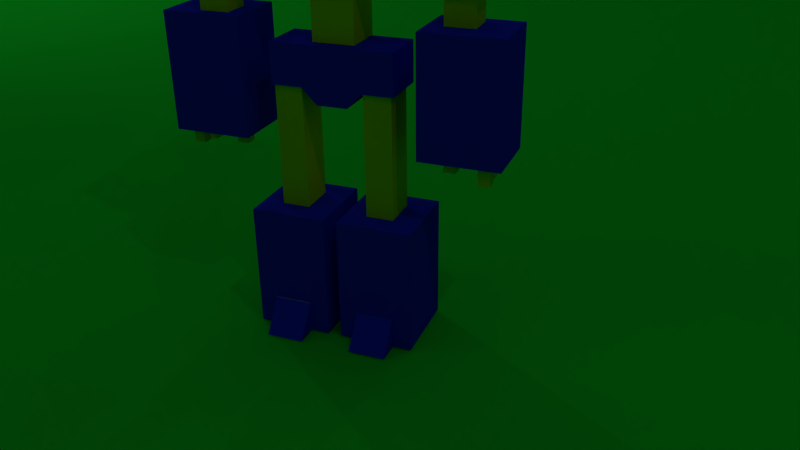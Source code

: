 # Source: final.blend  (saved by Blender 2.74.0; exported with 4.5.12 LTS)
import bpy
from mathutils import Matrix  # noqa: F401  (used for matrix-valued properties, if any)

bpy.ops.wm.read_factory_settings(use_empty=True)
scene = bpy.context.scene
scene.name = 'Scene'

# ---- collections
col_collection_1 = bpy.data.collections.new('Collection 1'); scene.collection.children.link(col_collection_1)

# ---- materials (node trees are filled in below, after node groups)
mat_material_007 = bpy.data.materials.new('Material.007')
mat_material_007.alpha_threshold = 0.0
mat_material_007.use_transparent_shadow = False
mat_material_007.diffuse_color = (0.2327, 0.8, 0.8, 1.0)
mat_material_007.roughness = 0.5
mat_material_006 = bpy.data.materials.new('Material.006')
mat_material_006.alpha_threshold = 0.0
mat_material_006.use_transparent_shadow = False
mat_material_006.roughness = 0.5
mat_material_006.specular_intensity = 0.0
mat_material_013 = bpy.data.materials.new('Material.013')
mat_material_013.alpha_threshold = 0.0
mat_material_013.use_transparent_shadow = False
mat_material_013.diffuse_color = (0.8, 0.004627, 0.01467, 1.0)
mat_material_013.roughness = 0.5
mat_material_012 = bpy.data.materials.new('Material.012')
mat_material_012.alpha_threshold = 0.0
mat_material_012.use_transparent_shadow = False
mat_material_012.diffuse_color = (0.011, 0.8, 0.03838, 1.0)
mat_material_012.roughness = 0.5
mat_material_001 = bpy.data.materials.new('Material.001')
mat_material_001.alpha_threshold = 0.0
mat_material_001.use_transparent_shadow = False
mat_material_001.diffuse_color = (0.2957, 0.01885, 0.02233, 1.0)
mat_material_001.roughness = 0.5
mat_material_002 = bpy.data.materials.new('Material.002')
mat_material_002.alpha_threshold = 0.0
mat_material_002.use_transparent_shadow = False
mat_material_002.diffuse_color = (0.06661, 0.2787, 0.8, 1.0)
mat_material_002.roughness = 0.5
mat_material_003 = bpy.data.materials.new('Material.003')
mat_material_003.alpha_threshold = 0.0
mat_material_003.use_transparent_shadow = False
mat_material_003.diffuse_color = (0.01109, 0.001307, 0.001728, 1.0)
mat_material_003.roughness = 0.5
mat_material_004 = bpy.data.materials.new('Material.004')
mat_material_004.alpha_threshold = 0.0
mat_material_004.use_transparent_shadow = False
mat_material_004.diffuse_color = (0.02977, 0.03978, 0.8, 1.0)
mat_material_004.roughness = 0.5
mat_material = bpy.data.materials.new('Material')
mat_material.alpha_threshold = 0.0
mat_material.use_transparent_shadow = False
mat_material.roughness = 0.5
mat_material.line_color = (0.0, 0.0, 0.0, 1.0)
mat_material_025 = bpy.data.materials.new('Material.025')
mat_material_025.alpha_threshold = 0.0
mat_material_025.use_transparent_shadow = False
mat_material_025.diffuse_color = (0.003095, 0.003095, 0.003095, 1.0)
mat_material_025.roughness = 0.5
mat_material_005 = bpy.data.materials.new('Material.005')
mat_material_005.alpha_threshold = 0.0
mat_material_005.use_transparent_shadow = False
mat_material_005.diffuse_color = (0.02079, 0.03047, 0.9258, 1.0)
mat_material_005.roughness = 0.5
mat_material_008 = bpy.data.materials.new('Material.008')
mat_material_008.alpha_threshold = 0.0
mat_material_008.use_transparent_shadow = False
mat_material_008.diffuse_color = (0.8852, 0.8, 0.0003848, 1.0)
mat_material_008.roughness = 0.5
mat_material_021 = bpy.data.materials.new('Material.021')
mat_material_021.alpha_threshold = 0.0
mat_material_021.use_transparent_shadow = False
mat_material_021.diffuse_color = (0.9258, 0.9258, 0.9258, 1.0)
mat_material_021.roughness = 0.5

# ---- material node trees

# ---- world
world_world = bpy.data.worlds.new('World'); scene.world = world_world
world_world.color = (0.05088, 0.05088, 0.05088)
world_world.use_sun_shadow = False
world_world.sun_shadow_jitter_overblur = 0.0
world_world.cycles.sampling_method = 'MANUAL'
world_world.cycles.sample_map_resolution = 256

# ---- cameras
cam_camera = bpy.data.cameras.new('Camera')
cam_camera.clip_end = 100.0
cam_camera.lens = 35.0
cam_camera.sensor_width = 32.0
cam_camera.sensor_height = 18.0
cam_camera.ortho_scale = 7.314
cam_camera.dof.focus_distance = 0.0
cam_camera.dof.aperture_fstop = 128.0

# ---- lights
light_point_003 = bpy.data.lights.new('Point.003', 'POINT')
light_point_003.transmission_factor = 0.0
light_point_003.energy = 100.0
light_point_003.shadow_buffer_clip_start = 0.5
light_point_003.shadow_soft_size = 0.1
light_point_003.shadow_maximum_resolution = 0.006
light_point_003.use_absolute_resolution = True
light_point_003.cycles.use_multiple_importance_sampling = False
light_point_002 = bpy.data.lights.new('Point.002', 'POINT')
light_point_002.transmission_factor = 0.0
light_point_002.energy = 100.0
light_point_002.shadow_buffer_clip_start = 0.5
light_point_002.shadow_soft_size = 0.1
light_point_002.shadow_maximum_resolution = 0.006
light_point_002.use_absolute_resolution = True
light_point_002.cycles.use_multiple_importance_sampling = False
light_point_001 = bpy.data.lights.new('Point.001', 'POINT')
light_point_001.transmission_factor = 0.0
light_point_001.energy = 100.0
light_point_001.shadow_buffer_clip_start = 0.5
light_point_001.shadow_soft_size = 0.1
light_point_001.shadow_maximum_resolution = 0.006
light_point_001.use_absolute_resolution = True
light_point_001.cycles.use_multiple_importance_sampling = False
light_point = bpy.data.lights.new('Point', 'POINT')
light_point.transmission_factor = 0.0
light_point.energy = 100.0
light_point.shadow_buffer_clip_start = 0.5
light_point.shadow_soft_size = 0.1
light_point.shadow_maximum_resolution = 0.006
light_point.use_absolute_resolution = True
light_point.cycles.use_multiple_importance_sampling = False
light_hemi = bpy.data.lights.new('Hemi', 'SUN')
light_hemi.transmission_factor = 0.0
light_hemi.angle = 0.1993
light_hemi.energy = 0.1
light_hemi.shadow_buffer_clip_start = 0.5
light_hemi.shadow_soft_size = 0.1
light_hemi.shadow_cascade_max_distance = 1000.0
light_hemi.cycles.use_multiple_importance_sampling = False
light_lamp = bpy.data.lights.new('Lamp', 'POINT')
light_lamp.transmission_factor = 0.0
light_lamp.cutoff_distance = 30.0
light_lamp.energy = 100.0
light_lamp.shadow_buffer_clip_start = 1.001
light_lamp.shadow_soft_size = 0.1
light_lamp.shadow_maximum_resolution = 0.006
light_lamp.use_absolute_resolution = True
light_lamp.cycles.use_multiple_importance_sampling = False

# ---- meshes
me_plane_005 = bpy.data.meshes.new('Plane.005')
me_plane_005.from_pydata([(-1.0, -1.0, 0.0), (1.0, -1.0, 0.0), (-1.0, 1.0, 0.0), (1.0, 1.0, 0.0)], [], [(0, 1, 3, 2)])
me_plane_005.materials.append(mat_material_007)
me_plane_005.use_remesh_preserve_volume = False
me_plane_005.use_remesh_preserve_attributes = False
me_plane_005.use_mirror_vertex_groups = False
me_plane_005.update()
me_plane_004 = bpy.data.meshes.new('Plane.004')
me_plane_004.from_pydata([(-1.0, -1.0, 0.0), (1.0, -1.0, 0.0), (-1.0, 1.0, 0.0), (1.0, 1.0, 0.0)], [], [(0, 1, 3, 2)])
me_plane_004.materials.append(mat_material_007)
me_plane_004.use_remesh_preserve_volume = False
me_plane_004.use_remesh_preserve_attributes = False
me_plane_004.use_mirror_vertex_groups = False
me_plane_004.update()
me_plane_003 = bpy.data.meshes.new('Plane.003')
me_plane_003.from_pydata([(-1.0, -1.0, 0.0), (1.0, -1.0, 0.0), (-1.0, 1.0, 0.0), (1.0, 1.0, 0.0)], [], [(0, 1, 3, 2)])
me_plane_003.materials.append(mat_material_007)
me_plane_003.use_remesh_preserve_volume = False
me_plane_003.use_remesh_preserve_attributes = False
me_plane_003.use_mirror_vertex_groups = False
me_plane_003.update()
me_plane_002 = bpy.data.meshes.new('Plane.002')
me_plane_002.from_pydata([(-1.0, -1.0, 0.0), (1.0, -1.0, 0.0), (-1.0, 1.0, 0.0), (1.0, 1.0, 0.0)], [], [(0, 1, 3, 2)])
me_plane_002.materials.append(mat_material_007)
me_plane_002.use_remesh_preserve_volume = False
me_plane_002.use_remesh_preserve_attributes = False
me_plane_002.use_mirror_vertex_groups = False
me_plane_002.update()
me_plane_001 = bpy.data.meshes.new('Plane.001')
me_plane_001.from_pydata([(-1.0, -1.0, 0.0), (1.0, -1.0, 0.0), (-1.0, 1.0, 0.0), (1.0, 1.0, 0.0)], [], [(0, 1, 3, 2)])
me_plane_001.materials.append(mat_material_007)
me_plane_001.use_remesh_preserve_volume = False
me_plane_001.use_remesh_preserve_attributes = False
me_plane_001.use_mirror_vertex_groups = False
me_plane_001.update()
me_cube = bpy.data.meshes.new('Cube')
me_cube.from_pydata([(14.23, 4.047, 6.781), (14.23, 4.047, 2.25), (14.23, -7.176, 6.781), (14.23, -7.176, 2.25), (14.23, -7.176, 6.781), (14.23, 4.047, 6.781), (14.23, 4.047, 2.25), (14.23, -7.176, 2.25), (14.23, -7.166, 6.771), (14.23, 4.037, 6.771), (14.23, 4.037, 2.26), (14.23, -7.166, 2.26)], [], [(9, 10, 11, 8), (0, 2, 4, 5), (1, 0, 5, 6), (3, 1, 6, 7), (2, 3, 7, 4), (9, 8, 2, 0), (10, 9, 0, 1), (11, 10, 1, 3), (8, 11, 3, 2)])
_uv = me_cube.uv_layers.new(name='UVMap')
_uv.uv.foreach_set('vector', [-0.005349, 0.9886, -0.005348, 0.01144, 1.005, 0.01144, 1.005, 0.9886, -0.006251, 0.9907, 1.006, 0.9907, 1.006, 0.9907, -0.006251, 0.9907, -0.006251, 0.009276, -0.006251, 0.009276, -0.006251, 0.009276, -0.006251, 0.009276, 1.006, 0.009276, -0.006251, 0.009276, -0.006251, 0.009276, 1.006, 0.009276, 1.006, 0.9907, 1.006, 0.9907, 1.006, 0.9907, 1.006, 0.9907, -0.005349, 0.9886, 1.005, 0.9886, 1.006, 0.9907, -0.006251, 0.9907, -0.005348, 0.01144, -0.005349, 0.9886, -0.006251, 0.9907, -0.006251, 0.009276, 1.005, 0.01144, -0.005348, 0.01144, -0.006251, 0.009276, 1.006, 0.009276, 1.005, 0.9886, 1.005, 0.01144, 1.006, 0.009276, 1.006, 0.9907])
me_cube.materials.append(mat_material_006)
me_cube.use_remesh_preserve_volume = False
me_cube.use_remesh_preserve_attributes = False
me_cube.use_mirror_vertex_groups = False
me_cube.update()
me_cube_002 = bpy.data.meshes.new('Cube.002')
me_cube_002.from_pydata([(-1.0, -1.0, -1.0), (-1.0, -1.0, 1.0), (-1.0, 1.0, -1.0), (-1.0, 1.0, 1.0), (1.0, -1.0, -1.0), (1.0, -1.0, 1.0), (1.0, 1.0, -1.0), (1.0, 1.0, 1.0)], [], [(1, 3, 2, 0), (3, 7, 6, 2), (7, 5, 4, 6), (5, 1, 0, 4), (0, 2, 6, 4), (5, 7, 3, 1)])
me_cube_002.use_remesh_preserve_volume = False
me_cube_002.use_remesh_preserve_attributes = False
me_cube_002.use_mirror_vertex_groups = False
me_cube_002.update()
me_cube_001 = bpy.data.meshes.new('Cube.001')
me_cube_001.from_pydata([(-1.0, -1.0, -1.0), (-1.0, -1.0, 1.0), (-1.0, 1.0, -1.0), (-1.0, 1.0, 1.0), (1.0, -1.0, -1.0), (1.0, -1.0, 1.0), (1.0, 1.0, -1.0), (1.0, 1.0, 1.0)], [], [(1, 3, 2, 0), (3, 7, 6, 2), (7, 5, 4, 6), (5, 1, 0, 4), (0, 2, 6, 4), (5, 7, 3, 1)])
me_cube_001.use_remesh_preserve_volume = False
me_cube_001.use_remesh_preserve_attributes = False
me_cube_001.use_mirror_vertex_groups = False
me_cube_001.update()
me_icosphere = bpy.data.meshes.new('Icosphere')
me_icosphere.from_pydata([(0.0, 0.0, -1.0), (0.7236, -0.5257, -0.4472), (-0.2764, -0.8506, -0.4472), (-0.8944, 0.0, -0.4472), (-0.2764, 0.8506, -0.4472), (0.6968, 0.599, -0.6214), (0.1153, -1.108, 0.8886), (-0.7236, -0.5257, 0.4472), (-0.3451, 0.3964, 0.6584), (0.07537, 1.047, 0.6892), (1.008, -0.1971, 0.3898), (-0.08382, 0.001107, 1.176), (-0.1625, -0.5, -0.8507), (0.4253, -0.309, -0.8507), (0.02571, -0.6497, -1.195), (0.8506, 0.0, -0.5257), (0.4253, 0.309, -0.8507), (-0.5257, 0.0, -0.8507), (-0.6882, -0.5, -0.5257), (-0.1625, 0.5, -0.8507), (-0.4675, 0.5853, -1.06), (0.2629, 0.809, -0.5257), (0.9511, -0.309, 0.0), (0.9726, 0.4116, -0.5214), (0.0, -1.0, 0.0), (0.9943, -0.6743, -0.2143), (-0.9511, -0.309, 0.0), (-0.5878, -0.809, 0.0), (-0.5878, 0.809, 0.0), (-1.148, -0.025, 0.869), (0.5878, 0.809, 0.0), (-0.05094, 1.024, -0.3671), (0.6882, -0.5, 0.5257), (-0.2629, -0.809, 0.5257), (-0.8506, 0.0, 0.5257), (-0.2629, 0.809, 0.5257), (0.6882, 0.5, 0.5257), (0.1625, -0.5, 0.8507), (0.4648, 0.3262, 1.047), (-0.4253, -0.309, 0.8507), (-0.4253, 0.309, 0.8507), (0.1625, 0.5, 0.8507)], [], [(0, 13, 12), (1, 13, 15), (0, 12, 17), (0, 17, 19), (0, 19, 16), (1, 15, 22), (2, 14, 24), (3, 18, 26), (4, 20, 28), (5, 21, 30), (1, 22, 25), (2, 24, 27), (3, 26, 29), (4, 28, 31), (5, 30, 23), (6, 32, 37), (7, 33, 39), (8, 34, 40), (9, 35, 41), (10, 36, 38), (38, 41, 11), (38, 36, 41), (36, 9, 41), (41, 40, 11), (41, 35, 40), (35, 8, 40), (40, 39, 11), (40, 34, 39), (34, 7, 39), (39, 37, 11), (39, 33, 37), (33, 6, 37), (37, 38, 11), (37, 32, 38), (32, 10, 38), (23, 36, 10), (23, 30, 36), (30, 9, 36), (31, 35, 9), (31, 28, 35), (28, 8, 35), (29, 34, 8), (29, 26, 34), (26, 7, 34), (27, 33, 7), (27, 24, 33), (24, 6, 33), (25, 32, 6), (25, 22, 32), (22, 10, 32), (30, 31, 9), (30, 21, 31), (21, 4, 31), (28, 29, 8), (28, 20, 29), (20, 3, 29), (26, 27, 7), (26, 18, 27), (18, 2, 27), (24, 25, 6), (24, 14, 25), (14, 1, 25), (22, 23, 10), (22, 15, 23), (15, 5, 23), (16, 21, 5), (16, 19, 21), (19, 4, 21), (19, 20, 4), (19, 17, 20), (17, 3, 20), (17, 18, 3), (17, 12, 18), (12, 2, 18), (15, 16, 5), (15, 13, 16), (13, 0, 16), (12, 14, 2), (12, 13, 14), (13, 1, 14)])
me_icosphere.materials.append(mat_material_013)
me_icosphere.use_remesh_preserve_volume = False
me_icosphere.use_remesh_preserve_attributes = False
me_icosphere.use_mirror_vertex_groups = False
me_icosphere.update()
me_plane = bpy.data.meshes.new('Plane')
me_plane.from_pydata([(-1.0, -1.0, 0.0), (1.0, -1.0, 0.0), (-1.0, 1.0, 0.0), (1.0, 1.0, 0.0)], [], [(0, 1, 3, 2)])
me_plane.materials.append(mat_material_012)
me_plane.use_remesh_preserve_volume = False
me_plane.use_remesh_preserve_attributes = False
me_plane.use_mirror_vertex_groups = False
me_plane.update()
me_sphere = bpy.data.meshes.new('Sphere')
me_sphere.from_pydata([(-0.2706, -0.2706, 0.9239), (-0.5, -0.5, 0.7071), (-0.6145, -0.5893, 0.3862), (-0.6704, -0.6395, -0.00938), (-0.6533, -0.6533, -0.3827), (-0.5, -0.5, -0.7071), (-0.2706, -0.2706, -0.9239), (-0.3827, 2.102e-08, 0.9239), (-0.7071, 4.938e-08, 0.7071), (-0.9239, 3.853e-08, 0.3827), (-1.0, 7.498e-08, 0.0), (-0.9239, 3.853e-08, -0.3827), (-0.7071, 4.938e-08, -0.7071), (-0.3827, 2.102e-08, -0.9239), (-0.2706, 0.2706, 0.9239), (-0.5, 0.5, 0.7071), (-0.6533, 0.6533, 0.3827), (-0.7071, 0.7071, 0.0), (-0.6533, 0.6533, -0.3827), (-0.5, 0.5, -0.7071), (-0.2706, 0.2706, -0.9239), (-0.3783, 0.04876, -1.684), (-0.3783, 0.04876, -1.33), (-0.432, -0.7254, -1.684), (-0.432, -0.7254, -1.496), (-1.045, 0.04876, -1.684), (-1.045, 0.04876, -1.33), (-0.8972, -0.6241, -1.684), (-0.8972, -0.6241, -1.496), (-0.4788, 0.3639, -1.684), (-0.4788, 0.3639, -1.33), (-0.9441, 0.3639, -1.33), (-0.9441, 0.3639, -1.684), (-1.247, 0.336, -0.09076), (-1.061, 0.3397, 0.289), (-1.22, -0.2518, -0.2098), (-0.9642, -0.2467, 0.3524), (-1.513, 0.5831, 0.02842), (-1.327, 0.5868, 0.4082), (-1.645, -0.2538, -0.01659), (-1.389, -0.2487, 0.5456), (-0.9642, -1.027, 0.3524), (-1.22, -1.032, -0.2098), (-1.389, -1.029, 0.5456), (-1.645, -1.034, -0.01659), (-1.378, -1.188, 0.1418), (-1.378, -1.001, 0.1394), (-1.397, -1.188, 0.14), (-1.397, -1.001, 0.1376), (-1.414, -1.188, 0.1347), (-1.414, -1.001, 0.1323), (-1.43, -1.188, 0.1261), (-1.43, -1.001, 0.1236), (-1.445, -1.188, 0.1144), (-1.445, -1.001, 0.112), (-1.456, -1.189, 0.1002), (-1.456, -1.001, 0.09777), (-1.465, -1.189, 0.08401), (-1.465, -1.001, 0.08157), (-1.47, -1.189, 0.06644), (-1.47, -1.002, 0.06399), (-1.472, -1.189, 0.04816), (-1.472, -1.002, 0.04572), (-1.47, -1.19, 0.02988), (-1.47, -1.002, 0.02744), (-1.465, -1.19, 0.0123), (-1.465, -1.002, 0.009863), (-1.456, -1.19, -0.003893), (-1.456, -1.003, -0.006335), (-1.445, -1.19, -0.01809), (-1.445, -1.003, -0.02053), (-1.43, -1.19, -0.02974), (-1.43, -1.003, -0.03218), (-1.414, -1.19, -0.0384), (-1.414, -1.003, -0.04084), (-1.397, -1.191, -0.04373), (-1.397, -1.003, -0.04617), (-1.378, -1.191, -0.04553), (-1.378, -1.003, -0.04797), (-1.36, -1.191, -0.04373), (-1.36, -1.003, -0.04617), (-1.343, -1.19, -0.0384), (-1.343, -1.003, -0.04084), (-1.326, -1.19, -0.02974), (-1.326, -1.003, -0.03218), (-1.312, -1.19, -0.01809), (-1.312, -1.003, -0.02053), (-1.3, -1.19, -0.003893), (-1.3, -1.003, -0.006335), (-1.292, -1.19, 0.0123), (-1.292, -1.002, 0.009863), (-1.287, -1.19, 0.02988), (-1.287, -1.002, 0.02744), (-1.285, -1.189, 0.04816), (-1.285, -1.002, 0.04572), (-1.287, -1.189, 0.06644), (-1.287, -1.002, 0.06399), (-1.292, -1.189, 0.08401), (-1.292, -1.001, 0.08157), (-1.3, -1.189, 0.1002), (-1.3, -1.001, 0.09777), (-1.312, -1.188, 0.1144), (-1.312, -1.001, 0.112), (-1.326, -1.188, 0.1261), (-1.326, -1.001, 0.1236), (-1.343, -1.188, 0.1347), (-1.343, -1.001, 0.1323), (-1.36, -1.188, 0.14), (-1.36, -1.001, 0.1376), (-1.231, -1.192, 0.436), (-1.231, -1.025, 0.4415), (-1.247, -1.192, 0.4344), (-1.247, -1.025, 0.4399), (-1.263, -1.191, 0.4296), (-1.263, -1.025, 0.4351), (-1.277, -1.191, 0.4219), (-1.277, -1.025, 0.4274), (-1.29, -1.191, 0.4116), (-1.29, -1.024, 0.4171), (-1.3, -1.19, 0.399), (-1.3, -1.024, 0.4044), (-1.308, -1.19, 0.3846), (-1.308, -1.023, 0.3901), (-1.312, -1.189, 0.3689), (-1.312, -1.023, 0.3744), (-1.314, -1.189, 0.3527), (-1.314, -1.022, 0.3582), (-1.312, -1.188, 0.3365), (-1.312, -1.022, 0.3419), (-1.308, -1.188, 0.3208), (-1.308, -1.021, 0.3263), (-1.3, -1.187, 0.3064), (-1.3, -1.021, 0.3119), (-1.29, -1.187, 0.2938), (-1.29, -1.02, 0.2993), (-1.277, -1.187, 0.2835), (-1.277, -1.02, 0.289), (-1.263, -1.186, 0.2758), (-1.263, -1.02, 0.2813), (-1.247, -1.186, 0.271), (-1.247, -1.02, 0.2765), (-1.231, -1.186, 0.2694), (-1.231, -1.02, 0.2749), (-1.215, -1.186, 0.271), (-1.215, -1.02, 0.2765), (-1.199, -1.186, 0.2758), (-1.199, -1.02, 0.2813), (-1.184, -1.187, 0.2835), (-1.184, -1.02, 0.289), (-1.172, -1.187, 0.2938), (-1.172, -1.02, 0.2993), (-1.161, -1.187, 0.3064), (-1.161, -1.021, 0.3119), (-1.154, -1.188, 0.3208), (-1.154, -1.021, 0.3263), (-1.149, -1.188, 0.3365), (-1.149, -1.022, 0.3419), (-1.147, -1.189, 0.3527), (-1.147, -1.022, 0.3582), (-1.149, -1.189, 0.3689), (-1.149, -1.023, 0.3744), (-1.154, -1.19, 0.3846), (-1.154, -1.023, 0.3901), (-1.161, -1.19, 0.399), (-1.161, -1.024, 0.4044), (-1.172, -1.191, 0.4116), (-1.172, -1.024, 0.4171), (-1.184, -1.191, 0.4219), (-1.184, -1.025, 0.4274), (-1.199, -1.191, 0.4296), (-1.199, -1.025, 0.4351), (-1.215, -1.192, 0.4344), (-1.215, -1.025, 0.4399), (-0.963, -0.5024, -1.448), (-0.3783, -0.5024, -1.448), (-0.1353, -0.3266, -0.9239), (-0.25, -0.6036, -0.7071), (-0.3266, -0.7886, -0.3827), (-0.3361, -0.8429, -0.03564), (-0.3042, -0.768, 0.411), (-0.25, -0.6036, 0.7071), (-0.1353, -0.3266, 0.9239), (-0.6885, -0.5933, 0.1913), (-0.9619, 5.676e-08, 0.1913), (-0.6802, 0.6802, 0.1913), (-0.3783, -0.5024, -1.684), (-0.963, -0.5024, -1.684), (-0.6776, -0.3003, 0.2804), (-0.6967, -0.3273, 0.07628), (-0.3768, -0.5288, -0.02847), (-0.2641, -0.4968, 0.4102), (-0.5699, -0.3152, 0.4583), (-0.4573, -0.3939, 0.2311), (-0.4881, -0.4023, 0.1395), (-0.272, -0.5333, 0.08749), (-0.2219, -0.5247, 0.2717), (-0.4254, -0.3998, 0.3211), (-0.2337, -0.529, 0.1772), (-0.6141, -0.6343, -1.305), (-0.5788, -0.8941, -1.684), (-0.6135, 0.1925, -1.138), (-0.708, 0.04876, -1.684), (-0.6146, 0.5075, -1.138), (-0.7091, 0.3639, -1.684), (-0.708, -0.5024, -1.684), (-0.6135, -0.4113, -1.257), (-1.378, -1.189, 0.09637), (-1.388, -1.189, 0.09545), (-1.397, -1.189, 0.0927), (-1.405, -1.189, 0.08825), (-1.413, -1.189, 0.08225), (-1.418, -1.189, 0.07494), (-1.423, -1.189, 0.06661), (-1.426, -1.189, 0.05756), (-1.427, -1.189, 0.04816), (-1.426, -1.189, 0.03875), (-1.423, -1.19, 0.02971), (-1.418, -1.19, 0.02137), (-1.413, -1.19, 0.01407), (-1.405, -1.19, 0.008071), (-1.397, -1.19, 0.003615), (-1.388, -1.19, 0.0008715), (-1.378, -1.19, -5.489e-05), (-1.369, -1.19, 0.0008715), (-1.36, -1.19, 0.003615), (-1.352, -1.19, 0.008071), (-1.344, -1.19, 0.01407), (-1.338, -1.19, 0.02137), (-1.334, -1.19, 0.02971), (-1.331, -1.189, 0.03875), (-1.33, -1.189, 0.04816), (-1.331, -1.189, 0.05756), (-1.334, -1.189, 0.06661), (-1.338, -1.189, 0.07494), (-1.344, -1.189, 0.08225), (-1.352, -1.189, 0.08825), (-1.36, -1.189, 0.0927), (-1.369, -1.189, 0.09545), (-1.378, -1.079, 0.09637), (-1.388, -1.079, 0.09545), (-1.397, -1.079, 0.0927), (-1.405, -1.079, 0.08825), (-1.413, -1.079, 0.08225), (-1.418, -1.079, 0.07494), (-1.423, -1.079, 0.06661), (-1.426, -1.079, 0.05756), (-1.427, -1.079, 0.04816), (-1.426, -1.079, 0.03875), (-1.423, -1.08, 0.02971), (-1.418, -1.08, 0.02137), (-1.413, -1.08, 0.01407), (-1.405, -1.08, 0.008071), (-1.397, -1.08, 0.003615), (-1.388, -1.08, 0.0008715), (-1.378, -1.08, -5.489e-05), (-1.369, -1.08, 0.0008715), (-1.36, -1.08, 0.003615), (-1.352, -1.08, 0.008071), (-1.344, -1.08, 0.01407), (-1.338, -1.08, 0.02137), (-1.334, -1.08, 0.02971), (-1.331, -1.079, 0.03875), (-1.33, -1.079, 0.04816), (-1.331, -1.079, 0.05756), (-1.334, -1.079, 0.06661), (-1.338, -1.079, 0.07494), (-1.344, -1.079, 0.08225), (-1.352, -1.079, 0.08825), (-1.36, -1.079, 0.0927), (-1.369, -1.079, 0.09545), (-1.231, -1.191, 0.4055), (-1.241, -1.191, 0.4045), (-1.251, -1.19, 0.4015), (-1.26, -1.19, 0.3966), (-1.268, -1.19, 0.39), (-1.275, -1.19, 0.382), (-1.28, -1.19, 0.3729), (-1.283, -1.189, 0.363), (-1.284, -1.189, 0.3527), (-1.283, -1.189, 0.3424), (-1.28, -1.188, 0.3325), (-1.275, -1.188, 0.3234), (-1.268, -1.188, 0.3154), (-1.26, -1.187, 0.3088), (-1.251, -1.187, 0.3039), (-1.241, -1.187, 0.3009), (-1.231, -1.187, 0.2999), (-1.22, -1.187, 0.3009), (-1.211, -1.187, 0.3039), (-1.201, -1.187, 0.3088), (-1.193, -1.188, 0.3154), (-1.187, -1.188, 0.3234), (-1.182, -1.188, 0.3325), (-1.179, -1.189, 0.3424), (-1.178, -1.189, 0.3527), (-1.179, -1.189, 0.363), (-1.182, -1.19, 0.3729), (-1.187, -1.19, 0.382), (-1.193, -1.19, 0.39), (-1.201, -1.19, 0.3966), (-1.211, -1.19, 0.4015), (-1.22, -1.191, 0.4045), (-1.231, -1.19, 0.4011), (-1.24, -1.19, 0.4001), (-1.249, -1.19, 0.3974), (-1.258, -1.19, 0.3929), (-1.265, -1.19, 0.3869), (-1.271, -1.19, 0.3796), (-1.275, -1.189, 0.3712), (-1.278, -1.189, 0.3621), (-1.279, -1.189, 0.3527), (-1.278, -1.189, 0.3433), (-1.275, -1.188, 0.3342), (-1.271, -1.188, 0.3258), (-1.265, -1.188, 0.3185), (-1.258, -1.188, 0.3125), (-1.249, -1.187, 0.308), (-1.24, -1.187, 0.3053), (-1.231, -1.187, 0.3043), (-1.221, -1.187, 0.3053), (-1.212, -1.187, 0.308), (-1.204, -1.188, 0.3125), (-1.197, -1.188, 0.3185), (-1.191, -1.188, 0.3258), (-1.186, -1.188, 0.3342), (-1.183, -1.189, 0.3433), (-1.182, -1.189, 0.3527), (-1.183, -1.189, 0.3621), (-1.186, -1.189, 0.3712), (-1.191, -1.19, 0.3796), (-1.197, -1.19, 0.3869), (-1.204, -1.19, 0.3929), (-1.212, -1.19, 0.3974), (-1.221, -1.19, 0.4001), (-1.231, -1.075, 0.4011), (-1.24, -1.075, 0.4001), (-1.249, -1.075, 0.3974), (-1.258, -1.075, 0.3929), (-1.265, -1.075, 0.3869), (-1.271, -1.075, 0.3796), (-1.275, -1.074, 0.3712), (-1.278, -1.074, 0.3621), (-1.279, -1.074, 0.3527), (-1.278, -1.074, 0.3433), (-1.275, -1.073, 0.3342), (-1.271, -1.073, 0.3258), (-1.265, -1.073, 0.3185), (-1.258, -1.073, 0.3125), (-1.249, -1.072, 0.308), (-1.24, -1.072, 0.3053), (-1.231, -1.072, 0.3043), (-1.221, -1.072, 0.3053), (-1.212, -1.072, 0.308), (-1.204, -1.073, 0.3125), (-1.197, -1.073, 0.3185), (-1.191, -1.073, 0.3258), (-1.186, -1.073, 0.3342), (-1.183, -1.074, 0.3433), (-1.182, -1.074, 0.3527), (-1.183, -1.074, 0.3621), (-1.186, -1.074, 0.3712), (-1.191, -1.075, 0.3796), (-1.197, -1.075, 0.3869), (-1.204, -1.075, 0.3929), (-1.212, -1.075, 0.3974), (-1.221, -1.075, 0.4001), (0.0, -1.32e-14, -1.0), (0.0, -0.3827, 0.9239), (0.0, -0.7071, 0.7071), (0.0, -0.8712, 0.4205), (0.0, -0.962, -0.04789), (0.0, -0.9239, -0.3827), (0.0, -0.7071, -0.7071), (0.0, -0.3827, -0.9239), (0.0, 1.068e-07, 1.0), (0.2706, -0.2706, 0.9239), (0.5, -0.5, 0.7071), (0.6145, -0.5893, 0.3862), (0.6704, -0.6395, -0.00938), (0.6533, -0.6533, -0.3827), (0.5, -0.5, -0.7071), (0.2706, -0.2706, -0.9239), (0.3827, 2.102e-08, 0.9239), (0.7071, 4.938e-08, 0.7071), (0.9239, 3.853e-08, 0.3827), (1.0, 7.498e-08, 0.0), (0.9239, 3.853e-08, -0.3827), (0.7071, 4.938e-08, -0.7071), (0.3827, 2.102e-08, -0.9239), (0.2706, 0.2706, 0.9239), (0.5, 0.5, 0.7071), (0.6533, 0.6533, 0.3827), (0.7071, 0.7071, 0.0), (0.6533, 0.6533, -0.3827), (0.5, 0.5, -0.7071), (0.2706, 0.2706, -0.9239), (0.0, 0.3827, 1.07), (0.0, 1.135, 0.8535), (0.0, 0.7789, 0.4533), (0.0, 1.0, 0.0), (0.0, 0.9239, -0.3118), (0.0, 0.7071, -0.7071), (0.0, 0.3827, -0.9239), (0.3783, 0.04876, -1.684), (0.3783, 0.04876, -1.33), (0.432, -0.7254, -1.684), (0.432, -0.7254, -1.496), (1.045, 0.04876, -1.684), (1.045, 0.04876, -1.33), (0.8972, -0.6241, -1.684), (0.8972, -0.6241, -1.496), (0.4788, 0.3639, -1.684), (0.4788, 0.3639, -1.33), (0.9441, 0.3639, -1.33), (0.9441, 0.3639, -1.684), (1.139, 0.336, -0.03931), (1.137, 0.3397, 0.3837), (1.062, -0.2518, -0.1344), (1.078, -0.2467, 0.4831), (1.474, 0.5697, -0.05728), (1.473, 0.5734, 0.3657), (1.528, -0.2538, -0.1464), (1.544, -0.2487, 0.471), (1.229, -1.056, 0.3214), (1.22, -1.059, -0.00636), (1.386, -1.057, 0.3196), (1.384, -1.06, -0.01323), (1.33, -2.73, 0.02643), (1.335, -2.664, 0.3105), (1.257, -2.657, 0.02597), (1.277, -2.664, 0.3058), (0.963, -0.5024, -1.448), (0.3783, -0.5024, -1.448), (0.1353, -0.3266, -0.9239), (0.25, -0.6036, -0.7071), (0.3266, -0.7886, -0.3827), (0.3361, -0.8429, -0.03564), (0.3042, -0.768, 0.411), (0.25, -0.6036, 0.7071), (0.1353, -0.3266, 0.9239), (0.6885, -0.5933, 0.1913), (0.9619, 5.676e-08, 0.1913), (0.6802, 0.6802, 0.1913), (0.0, 0.9619, 0.1913), (0.3783, -0.5024, -1.684), (0.963, -0.5024, -1.684), (0.6776, -0.3003, 0.2804), (0.6967, -0.3273, 0.07628), (0.3768, -0.5288, -0.02847), (0.2641, -0.4968, 0.4102), (0.5699, -0.3152, 0.4583), (0.0, -0.6596, 0.1233), (0.0, -0.6651, 0.02947), (0.4573, -0.3939, 0.2311), (0.4881, -0.4023, 0.1395), (0.272, -0.5333, 0.08749), (0.2219, -0.5247, 0.2717), (0.4254, -0.3998, 0.3211), (0.0, -0.649, 0.2176), (0.0, -0.6018, 0.3175), (0.0, -0.6476, -0.003022), (0.2337, -0.529, 0.1772), (0.6141, -0.6343, -1.305), (0.6086, -0.9011, -1.684), (0.6135, 0.1925, -1.138), (0.708, 0.04876, -1.684), (0.6146, 0.5075, -1.138), (0.7091, 0.3639, -1.684), (0.708, -0.5024, -1.684), (0.6135, -0.4113, -1.257), (-0.5618, -0.8287, -1.477), (0.6184, -0.8461, -1.515), (-1.129, 0.3384, 0.1499), (-1.058, -0.2486, 0.1464), (-1.482, -0.2506, 0.3396), (-1.395, 0.5855, 0.269), (-1.058, -1.028, 0.1464), (-1.482, -1.03, 0.3396), (-1.103, -0.2495, 0.04647), (-1.528, -0.2515, 0.2397), (-1.429, 0.5848, 0.2015), (-1.103, -1.029, 0.04647), (-1.528, -1.031, 0.2397), (-1.162, 0.3377, 0.08235), (1.32, -0.2478, 0.4768), (1.305, -0.2528, -0.1406), (1.312, 0.4613, 0.3743), (1.313, 0.4576, -0.04865), (1.311, -1.056, 0.3987), (1.305, -1.059, -0.06117), (1.298, -2.818, -0.06857), (1.311, -2.814, 0.4022), (1.138, 0.3378, 0.1657), (1.07, -0.2493, 0.1648), (1.536, -0.2513, 0.1528), (1.473, 0.5715, 0.1477), (1.201, -1.057, 0.1647), (1.415, -1.058, 0.1579), (1.4, -2.728, 0.1694), (1.212, -2.726, 0.179), (1.304, -3.042, 0.1889), (1.312, 0.4594, 0.1563), (1.516, -0.8592, -0.129), (1.075, -0.8573, -0.1176), (1.529, -0.8544, 0.4473), (1.092, -0.8525, 0.4567), (1.32, -0.8535, 0.4813), (1.304, -0.8583, -0.1429), (1.068, -0.855, 0.1653), (1.541, -0.8569, 0.1539)], [], [(175, 176, 5, 6), (176, 177, 4, 5), (177, 178, 3, 4), (22, 174, 185, 21), (179, 180, 1, 2), (180, 181, 0, 1), (6, 5, 12, 13), (5, 4, 11, 12), (4, 3, 10, 11), (182, 2, 9, 183), (2, 1, 8, 9), (1, 0, 7, 8), (13, 12, 19, 20), (12, 11, 18, 19), (11, 10, 17, 18), (183, 9, 16, 184), (9, 8, 15, 16), (8, 7, 14, 15), (20, 19, 401, 402), (19, 18, 400, 401), (18, 17, 399, 400), (184, 16, 398, 443), (16, 15, 397, 398), (15, 14, 396, 397), (366, 373, 175, 6), (367, 374, 0, 181), (366, 6, 13), (0, 374, 7), (366, 13, 20), (7, 374, 14), (366, 20, 402), (14, 374, 396), (174, 24, 23, 185), (28, 27, 199, 470), (173, 26, 25, 186), (201, 25, 32, 203), (204, 199, 27, 186), (205, 198, 24, 174), (202, 30, 29, 203), (200, 22, 30, 202), (25, 26, 31, 32), (22, 21, 29, 30), (483, 478, 35, 33), (39, 35, 42, 44), (479, 480, 37, 39), (480, 483, 33, 37), (33, 35, 39, 37), (38, 40, 36, 34), (481, 482, 44, 42), (479, 39, 44, 482), (36, 40, 43, 41), (473, 36, 41, 476), (45, 46, 48, 47), (47, 48, 50, 49), (49, 50, 52, 51), (51, 52, 54, 53), (53, 54, 56, 55), (55, 56, 58, 57), (57, 58, 60, 59), (59, 60, 62, 61), (61, 62, 64, 63), (63, 64, 66, 65), (65, 66, 68, 67), (67, 68, 70, 69), (69, 70, 72, 71), (71, 72, 74, 73), (73, 74, 76, 75), (75, 76, 78, 77), (77, 78, 80, 79), (79, 80, 82, 81), (81, 82, 84, 83), (83, 84, 86, 85), (85, 86, 88, 87), (87, 88, 90, 89), (89, 90, 92, 91), (91, 92, 94, 93), (93, 94, 96, 95), (95, 96, 98, 97), (97, 98, 100, 99), (99, 100, 102, 101), (101, 102, 104, 103), (103, 104, 106, 105), (48, 46, 108, 106, 104, 102, 100, 98, 96, 94, 92, 90, 88, 86, 84, 82, 80, 78, 76, 74, 72, 70, 68, 66, 64, 62, 60, 58, 56, 54, 52, 50), (107, 108, 46, 45), (105, 106, 108, 107), (103, 105, 236, 235), (109, 110, 112, 111), (111, 112, 114, 113), (113, 114, 116, 115), (115, 116, 118, 117), (117, 118, 120, 119), (119, 120, 122, 121), (121, 122, 124, 123), (123, 124, 126, 125), (125, 126, 128, 127), (127, 128, 130, 129), (129, 130, 132, 131), (131, 132, 134, 133), (133, 134, 136, 135), (135, 136, 138, 137), (137, 138, 140, 139), (139, 140, 142, 141), (141, 142, 144, 143), (143, 144, 146, 145), (145, 146, 148, 147), (147, 148, 150, 149), (149, 150, 152, 151), (151, 152, 154, 153), (153, 154, 156, 155), (155, 156, 158, 157), (157, 158, 160, 159), (159, 160, 162, 161), (161, 162, 164, 163), (163, 164, 166, 165), (165, 166, 168, 167), (167, 168, 170, 169), (112, 110, 172, 170, 168, 166, 164, 162, 160, 158, 156, 154, 152, 150, 148, 146, 144, 142, 140, 138, 136, 134, 132, 130, 128, 126, 124, 122, 120, 118, 116, 114), (171, 172, 110, 109), (169, 170, 172, 171), (169, 171, 301, 300), (28, 173, 186, 27), (201, 204, 186, 25), (200, 205, 174, 22), (182, 3, 188, 187), (3, 178, 189, 188), (368, 367, 181, 180), (369, 368, 180, 179), (179, 2, 191, 190), (371, 370, 178, 177), (372, 371, 177, 176), (373, 372, 176, 175), (178, 370, 460, 189), (369, 179, 190, 459), (2, 182, 187, 191), (17, 184, 443, 399), (10, 183, 184, 17), (3, 182, 183, 10), (190, 191, 196, 195), (197, 195, 196, 192), (189, 460, 452, 194), (187, 188, 193, 192), (188, 189, 194, 193), (451, 458, 195, 197), (459, 190, 195, 458), (452, 451, 197, 194), (191, 187, 192, 196), (194, 197, 192, 193), (26, 173, 205, 200), (21, 185, 204, 201), (26, 200, 202, 31), (31, 202, 203, 32), (173, 28, 198, 205), (185, 23, 199, 204), (21, 201, 203, 29), (23, 24, 470, 199), (236, 237, 269, 268), (81, 83, 225, 224), (45, 47, 207, 206), (59, 61, 214, 213), (87, 89, 228, 227), (65, 67, 217, 216), (93, 95, 231, 230), (49, 51, 209, 208), (71, 73, 220, 219), (99, 101, 234, 233), (77, 79, 223, 222), (55, 57, 212, 211), (105, 107, 237, 236), (83, 85, 226, 225), (61, 63, 215, 214), (89, 91, 229, 228), (67, 69, 218, 217), (95, 97, 232, 231), (51, 53, 210, 209), (73, 75, 221, 220), (101, 103, 235, 234), (79, 81, 224, 223), (57, 59, 213, 212), (107, 45, 206, 237), (85, 87, 227, 226), (63, 65, 216, 215), (91, 93, 230, 229), (47, 49, 208, 207), (69, 71, 219, 218), (97, 99, 233, 232), (53, 55, 211, 210), (75, 77, 222, 221), (238, 239, 240, 241, 242, 243, 244, 245, 246, 247, 248, 249, 250, 251, 252, 253, 254, 255, 256, 257, 258, 259, 260, 261, 262, 263, 264, 265, 266, 267, 268, 269), (225, 226, 258, 257), (214, 215, 247, 246), (234, 235, 267, 266), (223, 224, 256, 255), (212, 213, 245, 244), (232, 233, 265, 264), (210, 211, 243, 242), (221, 222, 254, 253), (230, 231, 263, 262), (208, 209, 241, 240), (219, 220, 252, 251), (228, 229, 261, 260), (206, 207, 239, 238), (217, 218, 250, 249), (237, 206, 238, 269), (226, 227, 259, 258), (215, 216, 248, 247), (235, 236, 268, 267), (224, 225, 257, 256), (213, 214, 246, 245), (233, 234, 266, 265), (222, 223, 255, 254), (211, 212, 244, 243), (231, 232, 264, 263), (209, 210, 242, 241), (220, 221, 253, 252), (229, 230, 262, 261), (207, 208, 240, 239), (218, 219, 251, 250), (227, 228, 260, 259), (216, 217, 249, 248), (293, 294, 326, 325), (147, 149, 290, 289), (125, 127, 279, 278), (153, 155, 293, 292), (131, 133, 282, 281), (159, 161, 296, 295), (115, 117, 274, 273), (137, 139, 285, 284), (165, 167, 299, 298), (143, 145, 288, 287), (121, 123, 277, 276), (171, 109, 270, 301), (149, 151, 291, 290), (127, 129, 280, 279), (155, 157, 294, 293), (111, 113, 272, 271), (133, 135, 283, 282), (161, 163, 297, 296), (117, 119, 275, 274), (139, 141, 286, 285), (167, 169, 300, 299), (145, 147, 289, 288), (109, 111, 271, 270), (123, 125, 278, 277), (151, 153, 292, 291), (129, 131, 281, 280), (157, 159, 295, 294), (113, 115, 273, 272), (135, 137, 284, 283), (163, 165, 298, 297), (141, 143, 287, 286), (119, 121, 276, 275), (327, 328, 360, 359), (271, 272, 304, 303), (282, 283, 315, 314), (291, 292, 324, 323), (280, 281, 313, 312), (300, 301, 333, 332), (289, 290, 322, 321), (278, 279, 311, 310), (298, 299, 331, 330), (287, 288, 320, 319), (276, 277, 309, 308), (296, 297, 329, 328), (274, 275, 307, 306), (285, 286, 318, 317), (294, 295, 327, 326), (272, 273, 305, 304), (283, 284, 316, 315), (292, 293, 325, 324), (270, 271, 303, 302), (281, 282, 314, 313), (301, 270, 302, 333), (290, 291, 323, 322), (279, 280, 312, 311), (299, 300, 332, 331), (288, 289, 321, 320), (277, 278, 310, 309), (297, 298, 330, 329), (286, 287, 319, 318), (275, 276, 308, 307), (295, 296, 328, 327), (273, 274, 306, 305), (284, 285, 317, 316), (334, 335, 336, 337, 338, 339, 340, 341, 342, 343, 344, 345, 346, 347, 348, 349, 350, 351, 352, 353, 354, 355, 356, 357, 358, 359, 360, 361, 362, 363, 364, 365), (305, 306, 338, 337), (316, 317, 349, 348), (325, 326, 358, 357), (303, 304, 336, 335), (314, 315, 347, 346), (323, 324, 356, 355), (312, 313, 345, 344), (332, 333, 365, 364), (321, 322, 354, 353), (310, 311, 343, 342), (330, 331, 363, 362), (319, 320, 352, 351), (308, 309, 341, 340), (328, 329, 361, 360), (306, 307, 339, 338), (317, 318, 350, 349), (326, 327, 359, 358), (304, 305, 337, 336), (315, 316, 348, 347), (324, 325, 357, 356), (302, 303, 335, 334), (313, 314, 346, 345), (333, 302, 334, 365), (322, 323, 355, 354), (311, 312, 344, 343), (331, 332, 364, 363), (320, 321, 353, 352), (309, 310, 342, 341), (329, 330, 362, 361), (318, 319, 351, 350), (307, 308, 340, 339), (433, 381, 380, 434), (434, 380, 379, 435), (435, 379, 378, 436), (404, 403, 444, 432), (437, 377, 376, 438), (438, 376, 375, 439), (381, 388, 387, 380), (380, 387, 386, 379), (379, 386, 385, 378), (440, 441, 384, 377), (377, 384, 383, 376), (376, 383, 382, 375), (388, 395, 394, 387), (387, 394, 393, 386), (386, 393, 392, 385), (441, 442, 391, 384), (384, 391, 390, 383), (383, 390, 389, 382), (395, 402, 401, 394), (394, 401, 400, 393), (393, 400, 399, 392), (442, 443, 398, 391), (391, 398, 397, 390), (390, 397, 396, 389), (366, 381, 433, 373), (367, 439, 375, 374), (366, 388, 381), (375, 382, 374), (366, 395, 388), (382, 389, 374), (366, 402, 395), (389, 396, 374), (432, 444, 405, 406), (471, 463, 409, 410), (431, 445, 407, 408), (465, 467, 414, 407), (468, 445, 409, 463), (469, 432, 406, 462), (466, 467, 411, 412), (464, 466, 412, 404), (407, 414, 413, 408), (404, 412, 411, 403), (492, 415, 417, 493), (507, 489, 424, 503), (494, 421, 419, 495), (501, 487, 415, 492), (487, 419, 421, 485), (486, 416, 418, 484), (489, 426, 427, 490), (509, 497, 426, 502), (506, 488, 425, 504), (508, 496, 423, 505), (500, 490, 427, 498), (497, 425, 428, 498), (410, 409, 445, 431), (465, 407, 445, 468), (464, 404, 432, 469), (440, 446, 447, 378), (378, 447, 448, 436), (368, 438, 439, 367), (369, 437, 438, 368), (437, 449, 450, 377), (371, 435, 436, 370), (372, 434, 435, 371), (373, 433, 434, 372), (436, 448, 460, 370), (369, 459, 449, 437), (377, 450, 446, 440), (392, 399, 443, 442), (385, 392, 442, 441), (378, 385, 441, 440), (449, 456, 457, 450), (461, 453, 457, 456), (448, 455, 452, 460), (446, 453, 454, 447), (447, 454, 455, 448), (451, 461, 456, 458), (459, 458, 456, 449), (452, 455, 461, 451), (450, 457, 453, 446), (455, 454, 453, 461), (408, 464, 469, 431), (403, 465, 468, 444), (408, 413, 466, 464), (413, 414, 467, 466), (431, 469, 462, 410), (444, 468, 463, 405), (403, 411, 467, 465), (406, 405, 463, 471), (496, 424, 429, 499), (488, 423, 430, 491), (198, 28, 470), (24, 198, 470), (462, 406, 471), (462, 471, 410), (478, 473, 476, 481), (40, 474, 477, 43), (41, 43, 477, 476), (38, 34, 472, 475), (40, 38, 475, 474), (34, 36, 473, 472), (35, 478, 481, 42), (474, 479, 482, 477), (476, 477, 482, 481), (475, 472, 483, 480), (474, 475, 480, 479), (472, 473, 478, 483), (425, 488, 491, 428), (499, 429, 490, 500), (505, 423, 488, 506), (424, 489, 490, 429), (420, 486, 484, 422), (415, 487, 485, 417), (495, 419, 487, 501), (502, 426, 489, 507), (420, 495, 501, 486), (430, 499, 500, 491), (423, 496, 499, 430), (426, 497, 498, 427), (491, 500, 498, 428), (503, 424, 496, 508), (504, 425, 497, 509), (486, 501, 492, 416), (422, 494, 495, 420), (416, 492, 493, 418), (422, 504, 509, 494), (417, 503, 508, 493), (421, 502, 507, 485), (418, 505, 506, 484), (493, 508, 505, 418), (484, 506, 504, 422), (494, 509, 502, 421), (485, 507, 503, 417)])
me_sphere.polygons.foreach_set('material_index', [0, 4, 0, 0, 0, 4, 0, 0, 0, 4, 0, 0, 0, 0, 0, 0, 0, 0, 0, 0, 2, 2, 0, 0, 0, 0, 0, 0, 0, 0, 0, 4, 2, 4, 0, 0, 0, 2, 0, 0, 0, 0, 2, 0, 2, 2, 2, 2, 0, 0, 0, 0, 2, 2, 2, 2, 2, 2, 2, 2, 2, 2, 2, 2, 2, 2, 2, 2, 2, 2, 2, 2, 2, 2, 2, 2, 2, 2, 2, 2, 2, 2, 0, 2, 2, 2, 2, 2, 2, 2, 2, 2, 2, 2, 2, 2, 2, 2, 2, 2, 2, 2, 2, 2, 2, 2, 2, 2, 2, 2, 2, 2, 2, 2, 2, 2, 0, 2, 2, 2, 2, 0, 0, 0, 1, 2, 0, 0, 0, 0, 0, 0, 0, 0, 2, 0, 4, 1, 1, 1, 1, 1, 1, 1, 1, 1, 1, 0, 0, 0, 0, 2, 0, 0, 4, 0, 2, 2, 2, 2, 2, 2, 2, 2, 2, 2, 2, 2, 2, 2, 2, 2, 2, 2, 2, 2, 2, 2, 2, 2, 2, 2, 2, 2, 2, 2, 2, 2, 0, 0, 0, 0, 0, 0, 0, 0, 0, 0, 0, 0, 0, 0, 0, 0, 0, 0, 0, 0, 0, 0, 0, 0, 0, 0, 0, 0, 0, 0, 0, 0, 2, 2, 2, 2, 2, 2, 2, 2, 2, 2, 2, 2, 2, 2, 2, 2, 2, 2, 2, 2, 2, 2, 2, 2, 2, 2, 2, 2, 2, 2, 2, 0, 0, 0, 0, 0, 0, 0, 0, 0, 0, 0, 0, 0, 0, 0, 0, 0, 0, 0, 0, 0, 0, 0, 0, 0, 0, 0, 0, 0, 0, 0, 0, 2, 0, 0, 0, 0, 0, 0, 0, 0, 0, 0, 0, 0, 0, 0, 0, 0, 0, 0, 0, 0, 0, 0, 0, 0, 0, 0, 0, 0, 0, 0, 0, 0, 4, 0, 0, 0, 4, 0, 0, 0, 4, 0, 0, 0, 0, 0, 0, 0, 0, 0, 0, 2, 2, 0, 0, 0, 0, 0, 0, 0, 0, 0, 4, 2, 4, 0, 0, 0, 2, 0, 0, 0, 0, 2, 0, 2, 2, 2, 2, 0, 0, 0, 0, 0, 0, 2, 0, 0, 0, 1, 2, 0, 0, 0, 0, 0, 0, 0, 0, 2, 0, 4, 1, 1, 1, 1, 1, 1, 1, 1, 1, 1, 0, 0, 0, 0, 2, 0, 0, 4, 0, 0, 4, 4, 4, 4, 4, 0, 0, 2, 2, 2, 0, 4, 4, 4, 4, 4, 0, 0, 0, 0, 2, 2, 2, 0, 2, 0, 0, 0, 0, 0, 0, 2, 2, 2, 0, 0, 0, 0, 0, 0, 0, 0])
me_sphere.materials.append(mat_material_001)
me_sphere.materials.append(mat_material_002)
me_sphere.materials.append(mat_material_003)
me_sphere.materials.append(mat_material_004)
me_sphere.materials.append(mat_material)
me_sphere.use_remesh_preserve_volume = False
me_sphere.use_remesh_preserve_attributes = False
me_sphere.use_mirror_vertex_groups = False
me_sphere.update()
me_cylinder_001 = bpy.data.meshes.new('Cylinder.001')
me_cylinder_001.from_pydata([(6.03, 27.73, 125.5), (6.03, 27.73, 127.5), (6.225, 27.71, 125.5), (6.225, 27.71, 127.5), (6.413, 27.65, 125.5), (6.413, 27.65, 127.5), (6.585, 27.56, 125.5), (6.585, 27.56, 127.5), (6.737, 27.44, 125.5), (6.737, 27.44, 127.5), (6.861, 27.28, 125.5), (6.861, 27.28, 127.5), (6.954, 27.11, 125.5), (6.954, 27.11, 127.5), (7.011, 26.92, 125.5), (7.011, 26.92, 127.5), (7.03, 26.73, 125.5), (7.03, 26.73, 127.5), (7.011, 26.53, 125.5), (7.011, 26.53, 127.5), (6.954, 26.35, 125.5), (6.954, 26.35, 127.5), (6.861, 26.17, 125.5), (6.861, 26.17, 127.5), (6.737, 26.02, 125.5), (6.737, 26.02, 127.5), (6.585, 25.9, 125.5), (6.585, 25.9, 127.5), (6.413, 25.81, 125.5), (6.413, 25.81, 127.5), (6.225, 25.75, 125.5), (6.225, 25.75, 127.5), (6.03, 25.73, 125.5), (6.03, 25.73, 127.5), (5.835, 25.75, 125.5), (5.835, 25.75, 127.5), (5.647, 25.81, 125.5), (5.647, 25.81, 127.5), (5.474, 25.9, 125.5), (5.474, 25.9, 127.5), (5.323, 26.02, 125.5), (5.323, 26.02, 127.5), (5.198, 26.17, 125.5), (5.198, 26.17, 127.5), (5.106, 26.35, 125.5), (5.106, 26.35, 127.5), (5.049, 26.53, 125.5), (5.049, 26.53, 127.5), (5.03, 26.73, 125.5), (5.03, 26.73, 127.5), (5.049, 26.92, 125.5), (5.049, 26.92, 127.5), (5.106, 27.11, 125.5), (5.106, 27.11, 127.5), (5.198, 27.28, 125.5), (5.198, 27.28, 127.5), (5.323, 27.44, 125.5), (5.323, 27.44, 127.5), (5.474, 27.56, 125.5), (5.474, 27.56, 127.5), (5.647, 27.65, 125.5), (5.647, 27.65, 127.5), (5.835, 27.71, 125.5), (5.835, 27.71, 127.5), (-9.322, 27.73, 73.17), (-9.4, 27.73, 74.88), (-9.155, 27.71, 74.49), (-9.233, 27.71, 76.21), (-8.994, 27.65, 75.77), (-9.072, 27.65, 77.49), (-8.846, 27.56, 76.95), (-8.924, 27.56, 78.66), (-8.716, 27.44, 77.98), (-8.794, 27.44, 79.7), (-8.61, 27.28, 78.83), (-8.688, 27.28, 80.54), (-8.531, 27.11, 79.46), (-8.609, 27.11, 81.17), (-8.482, 26.92, 79.84), (-8.56, 26.92, 81.56), (-8.465, 26.73, 79.98), (-8.543, 26.73, 81.69), (-8.482, 26.53, 79.84), (-8.56, 26.53, 81.56), (-8.531, 26.35, 79.46), (-8.609, 26.35, 81.17), (-8.61, 26.17, 78.83), (-8.688, 26.17, 80.54), (-8.716, 26.02, 77.98), (-8.794, 26.02, 79.7), (-8.846, 25.9, 76.95), (-8.924, 25.9, 78.66), (-8.994, 25.81, 75.77), (-9.072, 25.81, 77.49), (-9.155, 25.75, 74.49), (-9.233, 25.75, 76.21), (-9.322, 25.73, 73.17), (-9.4, 25.73, 74.88), (-9.49, 25.75, 71.84), (-9.568, 25.75, 73.55), (-9.65, 25.81, 70.56), (-9.728, 25.81, 72.28), (-9.799, 25.9, 69.38), (-9.877, 25.9, 71.1), (-9.929, 26.02, 68.35), (-10.01, 26.02, 70.07), (-10.04, 26.17, 67.51), (-10.11, 26.17, 69.22), (-10.11, 26.35, 66.88), (-10.19, 26.35, 68.59), (-10.16, 26.53, 66.49), (-10.24, 26.53, 68.2), (-10.18, 26.73, 66.36), (-10.26, 26.73, 68.07), (-10.16, 26.92, 66.49), (-10.24, 26.92, 68.2), (-10.11, 27.11, 66.88), (-10.19, 27.11, 68.59), (-10.04, 27.28, 67.51), (-10.11, 27.28, 69.22), (-9.929, 27.44, 68.35), (-10.01, 27.44, 70.07), (-9.799, 27.56, 69.38), (-9.877, 27.56, 71.1), (-9.65, 27.65, 70.56), (-9.728, 27.65, 72.28), (-9.49, 27.71, 71.84), (-9.568, 27.71, 73.55), (-3.235, -1.324, 57.76), (-2.837, 0.3577, 55.98), (-2.816, -1.324, 36.23), (-2.475, 0.3577, 37.4), (2.068, -1.324, 75.82), (1.801, 0.3577, 71.78), (2.488, -1.324, 54.3), (2.164, 0.3577, 53.2), (-3.235, -0.4832, 57.76), (-2.684, 0.3577, 48.16), (-2.816, -0.4832, 36.23), (-3.026, -1.324, 47.0), (2.488, -0.4832, 54.3), (1.954, 0.3577, 63.96), (2.068, -0.4832, 75.82), (2.278, -1.324, 65.06), (2.278, -0.4832, 65.06), (-3.026, -0.4832, 47.0), (-3.125, -0.06276, 58.13), (-2.579, 0.3577, 42.78), (-2.789, 0.3577, 53.54), (-2.705, -0.06276, 36.61), (-2.915, -0.06276, 47.37), (-3.13, -0.4832, 52.38), (-2.921, -0.4832, 41.61), (-2.81, -0.06276, 41.99), (-3.02, -0.06276, 52.75), (1.849, 0.3577, 69.34), (2.389, -0.06277, 53.96), (2.059, 0.3577, 58.58), (1.969, -0.06277, 75.49), (2.179, -0.06277, 64.72), (2.383, -0.4832, 59.68), (2.173, -0.4832, 70.44), (2.074, -0.06277, 70.11), (2.284, -0.06277, 59.34), (-2.14, -5.17, 49.89), (-2.14, -1.451, 49.89), (-1.894, -5.17, 37.27), (-1.894, -1.451, 37.27), (1.461, -5.17, 62.15), (1.461, -1.451, 62.15), (1.707, -5.17, 49.53), (1.707, -1.451, 49.53), (-21.68, -49.26, -100.3), (-21.68, -45.75, -100.3), (-21.07, -49.26, -131.2), (-21.07, -45.75, -131.2), (-19.34, -49.26, -92.37), (-19.34, -45.75, -92.37), (-18.74, -49.26, -123.3), (-18.74, -45.75, -123.3), (-28.14, -49.09, -174.2), (-28.14, -45.75, -174.2), (-27.56, -49.09, -203.9), (-27.56, -45.75, -203.9), (-25.89, -49.09, -166.6), (-25.89, -45.75, -166.6), (-25.31, -49.09, -196.3), (-25.31, -45.75, -196.3), (-28.86, -49.24, -124.3), (-28.86, -45.67, -124.3), (-28.24, -49.24, -156.1), (-28.24, -45.67, -156.1), (-26.45, -49.24, -116.1), (-26.45, -45.67, -116.1), (-25.83, -49.24, -147.9), (-25.83, -45.67, -147.9), (-29.93, -48.82, -79.36), (-29.93, -45.67, -79.36), (-29.38, -48.82, -107.4), (-29.38, -45.67, -107.4), (-27.81, -48.82, -72.13), (-27.81, -45.67, -72.13), (-27.26, -48.82, -100.2), (-27.26, -45.67, -100.2), (-32.7, -45.78, -61.18), (-32.7, -22.25, -61.18), (-29.44, -45.78, -228.2), (-29.44, -22.25, -228.2), (-17.37, -45.78, -8.967), (-17.37, -22.25, -8.967), (-14.11, -45.78, -176.0), (-14.11, -22.25, -176.0), (-25.55, -22.45, -66.47), (-25.55, -6.754, -66.47), (-24.11, -22.45, -140.6), (-24.11, -6.754, -140.6), (-19.94, -22.45, -47.36), (-19.94, -6.754, -47.36), (-18.5, -22.45, -121.5), (-18.5, -6.754, -121.5), (-11.88, -34.84, -10.41), (-11.88, -26.73, -10.41), (-9.319, -34.84, -141.8), (-9.319, -26.73, -141.8), (11.78, -34.91, 70.2), (11.78, -26.73, 70.2), (14.35, -34.91, -61.18), (14.35, -26.73, -61.18), (-10.6, -34.84, -76.1), (2.513, -37.96, -101.5), (13.06, -34.91, 4.513), (-0.04927, -37.96, 29.9), (1.232, -37.96, -35.79), (-11.24, -34.84, -43.25), (-3.403, -34.84, -121.6), (13.7, -34.91, -28.33), (5.867, -34.91, 50.05), (-9.96, -34.84, -108.9), (8.429, -34.91, -81.33), (12.42, -34.91, 37.36), (-5.965, -34.84, 9.743), (7.148, -34.91, -15.64), (-4.684, -34.84, -55.95), (0.5913, -37.96, -2.948), (1.872, -37.96, -68.64), (-4.044, -34.84, -88.79), (-5.325, -34.84, -23.1), (6.507, -34.91, 17.2), (7.789, -34.91, -48.48), (-11.56, -34.84, -26.83), (-6.361, -34.84, -131.7), (14.02, -34.91, -44.75), (8.825, -34.91, 60.13), (-10.28, -34.84, -92.52), (5.471, -37.96, -91.41), (12.74, -34.91, 20.94), (-3.007, -37.96, 19.82), (10.11, -34.91, -5.563), (-1.726, -37.96, -45.87), (0.271, -37.96, 13.47), (1.552, -37.96, -52.22), (-10.92, -34.84, -59.68), (-0.4452, -37.96, -111.6), (13.38, -34.91, -11.91), (2.909, -37.96, 39.97), (-9.64, -34.84, -125.4), (11.39, -34.91, -71.25), (12.1, -34.91, 53.78), (-8.924, -34.84, -0.3335), (4.19, -37.96, -25.72), (-7.642, -34.84, -66.02), (0.9115, -37.96, -19.37), (2.193, -37.96, -85.06), (-1.086, -37.96, -78.71), (-7.002, -34.84, -98.87), (-4.364, -34.84, -72.37), (-3.724, -34.84, -105.2), (-2.367, -37.96, -13.02), (-8.283, -34.84, -33.18), (-5.645, -34.84, -6.679), (-5.005, -34.84, -39.52), (9.466, -34.91, 27.28), (3.549, -37.96, 7.128), (6.187, -34.91, 33.63), (6.828, -34.91, 0.7825), (10.75, -34.91, -38.41), (4.83, -37.96, -58.56), (7.468, -34.91, -32.06), (8.109, -34.91, -64.91), (5.151, -37.96, -74.98), (4.51, -37.96, -42.14), (10.43, -34.91, -21.99), (3.87, -37.96, -9.294), (3.229, -37.96, 23.55), (9.145, -34.91, 43.7), (-7.963, -34.84, -49.6), (-8.603, -34.84, -16.76), (-2.687, -37.96, 3.397), (-6.682, -34.84, -115.3), (-7.322, -34.84, -82.45), (-1.406, -37.96, -62.29), (-0.7655, -37.96, -95.14), (-2.047, -37.96, -29.45), (9.786, -34.91, 10.86), (11.07, -34.91, -54.83), (-11.33, -59.39, -14.43), (-11.33, -34.79, -14.43), (-9.469, -59.39, -110.0), (-9.469, -34.79, -110.0), (-5.954, -59.39, 3.887), (-5.954, -34.79, 3.887), (-4.092, -59.39, -91.64), (-4.092, -34.79, -91.64), (-16.76, -84.91, 30.67), (-16.76, -59.44, 30.67), (-12.69, -84.91, -177.8), (-12.69, -59.44, -177.8), (-2.056, -84.91, 80.75), (-2.056, -59.44, 80.75), (2.011, -84.91, -127.8), (2.011, -59.44, -127.8), (-16.76, -72.17, 30.67), (-2.056, -72.17, 80.75), (-9.405, -59.44, 55.71), (-9.428, -84.99, 57.03), (-9.405, -72.17, 55.71), (-16.76, -65.8, 30.67), (-2.056, -78.54, 80.75), (-13.08, -59.44, 43.19), (-5.73, -84.91, 68.23), (-16.76, -78.54, 30.67), (-2.056, -65.8, 80.75), (-5.73, -59.44, 68.23), (-13.08, -84.91, 43.19), (-9.405, -78.54, 55.71), (-9.405, -65.8, 55.71), (-5.73, -72.17, 68.23), (-13.08, -72.17, 43.19), (-13.08, -65.8, 43.19), (-5.73, -65.8, 68.23), (-5.73, -78.54, 68.23), (-13.08, -78.54, 43.19), (-14.25, -84.91, 103.2), (-10.58, -84.91, 115.7), (-9.427, -78.54, 56.8), (-6.901, -84.91, 128.3), (-5.752, -78.54, 69.31), (-13.1, -78.54, 44.28), (6.006, -59.41, 44.79), (6.006, -34.93, 44.79), (7.859, -59.41, -50.25), (7.859, -34.93, -50.25), (11.36, -59.41, 63.02), (11.36, -34.93, 63.02), (13.21, -59.41, -32.02), (13.21, -34.93, -32.02), (0.6099, -84.8, 89.67), (0.6099, -59.45, 89.67), (4.656, -84.8, -117.8), (4.656, -59.45, -117.8), (15.24, -84.8, 139.5), (15.24, -59.45, 139.5), (19.28, -84.8, -67.97), (19.28, -59.45, -67.97), (0.6099, -72.12, 89.67), (15.24, -72.12, 139.5), (7.923, -59.45, 114.6), (7.923, -84.8, 114.6), (7.923, -72.12, 114.6), (0.6099, -65.79, 89.67), (15.24, -78.46, 139.5), (4.266, -59.45, 102.1), (11.58, -84.8, 127.0), (0.6099, -78.46, 89.67), (15.24, -65.79, 139.5), (11.58, -59.45, 127.0), (4.266, -84.8, 102.1), (7.923, -78.46, 114.6), (7.923, -65.79, 114.6), (11.58, -72.12, 127.0), (4.266, -72.12, 102.1), (4.266, -65.79, 102.1), (11.58, -65.79, 127.0), (11.58, -78.46, 127.0), (4.266, -78.46, 102.1), (3.102, -84.8, 161.8), (6.758, -84.8, 174.3), (7.902, -78.46, 115.7), (10.41, -84.8, 186.8), (11.56, -78.46, 128.1), (4.245, -78.46, 103.2), (27.54, -22.45, -3.52), (27.54, -6.754, -3.52), (26.1, -22.45, 70.62), (26.1, -6.754, 70.62), (21.93, -22.45, -22.63), (21.93, -6.754, -22.63), (20.49, -22.45, 51.51), (20.49, -6.754, 51.51), (34.68, -45.78, -8.806), (34.68, -22.25, -8.806), (31.43, -45.78, 158.2), (31.43, -22.25, 158.2), (19.36, -45.78, -61.02), (19.36, -22.25, -61.02), (16.1, -45.78, 106.0), (16.1, -22.25, 106.0), (31.92, -48.82, 9.371), (31.92, -45.63, 9.371), (31.37, -48.82, 37.42), (31.37, -45.63, 37.42), (29.8, -48.82, 2.141), (29.8, -45.63, 2.141), (29.25, -48.82, 30.19), (29.25, -45.63, 30.19), (30.84, -49.24, 54.33), (30.84, -45.67, 54.33), (30.22, -49.24, 86.11), (30.22, -45.67, 86.11), (28.44, -49.24, 46.14), (28.44, -45.67, 46.14), (27.82, -49.24, 77.92), (27.82, -45.67, 77.92), (23.66, -49.26, 30.34), (23.66, -45.75, 30.34), (23.06, -49.26, 61.23), (23.06, -45.75, 61.23), (21.33, -49.26, 22.38), (21.33, -45.75, 22.38), (20.72, -49.26, 53.27), (20.72, -45.75, 53.27), (-3.652, -26.64, -8.894), (-3.652, -10.18, -8.894), (-1.576, -26.64, -115.3), (-1.576, -10.18, -115.3), (4.403, -26.64, 18.54), (4.403, -10.18, 18.54), (6.479, -26.64, -87.91), (6.479, -10.18, -87.91), (34.19, -7.374, -32.64), (38.77, 6.435, -17.04), (30.74, -7.374, 144.1), (35.32, 6.435, 159.7), (20.82, -7.374, -78.2), (20.82, 6.435, -78.2), (17.37, -7.374, 98.54), (17.37, 6.435, 98.54), (34.19, -0.4696, -32.64), (37.04, 6.435, 71.32), (30.74, -0.4696, 144.1), (32.47, -7.374, 55.72), (32.47, -0.4696, 55.72), (36.6, 2.983, -24.42), (36.18, 6.435, 115.5), (30.74, -3.922, 144.1), (33.33, -7.374, 11.54), (34.19, -3.922, -32.64), (37.91, 6.435, 27.14), (33.16, 2.983, 152.3), (31.6, -7.374, 99.91), (32.47, -3.922, 55.72), (34.88, 2.983, 63.95), (33.33, -0.4696, 11.54), (31.6, -0.4696, 99.91), (34.02, 2.983, 108.1), (35.74, 2.983, 19.76), (33.33, -3.922, 11.54), (31.6, -3.922, 99.91), (-31.74, -7.374, -67.1), (-36.32, 6.435, -82.7), (-28.3, -7.374, -243.8), (-32.87, 6.435, -259.4), (-18.37, -7.374, -21.55), (-18.37, 6.435, -21.55), (-14.92, -7.374, -198.3), (-14.92, 6.435, -198.3), (-31.74, -0.4694, -67.1), (-34.6, 6.435, -171.1), (-28.3, -0.4694, -243.8), (-30.02, -7.374, -155.5), (-30.02, -0.4694, -155.5), (-34.16, 2.983, -75.32), (-33.74, 6.435, -215.2), (-28.3, -3.922, -243.8), (-30.88, -7.374, -111.3), (-31.74, -3.922, -67.1), (-35.46, 6.435, -126.9), (-30.71, 2.983, -252.1), (-29.16, -7.374, -199.7), (-30.02, -3.922, -155.5), (-32.43, 2.983, -163.7), (-30.88, -0.4694, -111.3), (-29.16, -0.4694, -199.7), (-31.57, 2.983, -207.9), (-33.29, 2.983, -119.5), (-30.88, -3.922, -111.3), (-29.16, -3.922, -199.7), (-14.1, -6.303, -4.787), (-14.1, 3.669, -4.787), (-10.52, -6.303, -188.5), (-10.52, 3.669, -188.5), (13.18, -6.303, 88.12), (13.18, 3.669, 88.12), (16.76, -6.303, -95.58), (16.76, 3.669, -95.58), (-12.31, -6.303, -96.64), (3.12, -10.0, -142.0), (14.97, -6.303, -3.729), (-0.4622, -10.0, 41.67), (1.329, -10.0, -50.18), (-13.2, -6.303, -50.71), (-3.698, -10.0, -165.3), (15.86, -6.303, -49.65), (6.356, -10.0, 64.89), (-11.41, -6.303, -142.6), (9.939, -10.0, -118.8), (14.07, -6.303, 42.2), (-7.281, -10.0, 18.44), (8.148, -10.0, -26.96), (-5.489, -10.0, -73.41), (0.4335, -10.0, -4.258), (2.225, -10.0, -96.11), (-4.594, -10.0, -119.3), (-6.385, -10.0, -27.49), (7.252, -10.0, 18.97), (9.043, -10.0, -72.88), (-18.29, -6.303, -19.05), (-18.29, 3.669, -19.05), (-14.7, 3.669, -202.8), (-14.7, -6.303, -202.8), (-17.39, -6.303, -64.98), (-15.6, -6.303, -156.8), (-16.5, -6.303, -110.9), (20.31, 3.669, -83.48), (20.31, -6.303, -83.48), (16.73, 3.669, 100.2), (16.73, -6.303, 100.2), (19.41, -6.303, -37.55), (17.62, -6.303, 54.3), (18.52, -6.303, 8.37), (21.06, 3.669, -80.92), (21.06, -6.303, -80.92), (17.48, 3.669, 102.8), (17.48, -6.303, 102.8), (20.17, -6.303, -34.99), (18.37, -6.303, 56.86), (19.27, -6.303, 10.93), (-2.204, 3.796, -19.23), (-2.204, 12.49, -19.23), (-0.7425, 3.796, -94.17), (-0.7425, 12.49, -94.17), (3.466, 3.796, 0.0909), (3.466, 12.49, 0.09091), (4.928, 3.796, -74.85), (4.928, 12.49, -74.85), (16.38, 36.09, -175.8), (16.38, 10.67, -175.8), (10.04, 36.09, 149.5), (10.21, 10.67, 140.7), (-8.234, 36.09, -259.6), (-8.234, 10.67, -259.6), (-14.58, 36.09, 65.69), (-14.39, 10.67, 56.12), (-2.762, 10.67, 132.8), (-2.271, 36.09, 107.6), (13.21, 10.67, -13.13), (10.21, 23.38, 140.7), (13.21, 36.09, -13.13), (4.074, 10.67, -217.7), (4.074, 36.09, -217.7), (-11.41, 10.67, -96.98), (-11.41, 36.09, -96.98), (-14.39, 23.38, 56.12), (-2.762, 23.38, 132.8), (0.9013, 10.67, -55.05), (0.9013, 36.09, -55.05), (1.238, 10.67, 146.4), (-8.425, 36.09, 86.65), (14.8, 10.67, -94.46), (10.21, 17.02, 140.7), (11.62, 36.09, 68.21), (-2.08, 10.67, -238.7), (16.38, 17.02, -175.8), (10.23, 36.09, -196.8), (-12.99, 10.67, -15.65), (-8.234, 17.02, -259.6), (-9.82, 36.09, -178.3), (-14.39, 29.73, 56.12), (-7.018, 10.67, 118.3), (3.883, 36.09, 128.6), (11.62, 10.67, 68.21), (10.21, 29.73, 140.7), (14.8, 36.09, -94.46), (10.23, 10.67, -196.8), (-2.08, 36.09, -238.7), (-9.82, 10.67, -178.3), (-12.99, 36.09, -15.65), (-14.39, 17.02, 56.12), (-12.99, 23.38, -15.65), (11.62, 23.38, 68.21), (-2.762, 17.02, 132.8), (-2.762, 29.73, 132.8), (1.238, 24.47, 146.4), (-7.018, 24.49, 118.3), (7.055, 10.67, -34.09), (-5.253, 10.67, -76.02), (-0.6848, 10.67, 26.28), (2.488, 10.67, -136.4), (-5.253, 36.09, -76.02), (7.055, 36.09, -34.09), (-0.6848, 36.09, 26.28), (2.488, 36.09, -136.4), (8.641, 36.09, -115.4), (5.469, 36.09, 47.24), (-6.839, 36.09, 5.316), (-3.666, 10.67, -157.3), (-6.839, 10.67, 5.316), (5.469, 10.67, 47.24), (-7.018, 29.73, 118.3), (1.238, 29.73, 146.4), (1.238, 17.02, 146.4), (11.62, 29.73, 68.21), (-12.99, 29.73, -15.65), (-12.99, 17.02, -15.65), (11.62, 17.02, 68.21), (-7.018, 17.02, 118.3), (8.641, 10.67, -115.4), (-3.666, 36.09, -157.3), (-8.719, 36.09, 101.7), (-14.87, 36.09, 80.77), (-15.57, 29.73, 116.6), (3.589, 36.09, 143.7), (-2.565, 36.09, 122.7), (9.743, 36.09, 164.6), (9.044, 29.73, 200.4), (-3.264, 29.73, 158.5), (-9.418, 29.73, 137.6), (2.89, 29.73, 179.5), (17.36, 10.67, -85.73), (18.94, 10.67, -167.1), (14.19, 36.09, 76.93), (12.6, 36.09, 158.3), (18.94, 17.02, -167.1), (14.19, 10.67, 76.93), (15.77, 10.67, -4.399), (17.36, 36.09, -85.73), (15.77, 36.09, -4.399), (18.94, 29.73, -167.1), (18.94, 23.38, -167.1), (15.77, 17.02, -4.399), (15.77, 29.73, -4.399), (15.77, 23.38, -4.399), (17.36, 23.38, -85.73), (14.19, 23.38, 76.93), (12.6, 29.73, 158.3), (18.94, 36.09, -167.1), (11.61, 29.73, 209.2), (14.19, 29.73, 76.93), (17.36, 29.73, -85.73), (17.36, 17.02, -85.73), (14.19, 17.02, 76.93), (12.3, 36.09, 173.4), (-10.81, 17.02, -268.4), (-10.81, 10.67, -268.4), (-12.39, 36.09, -187.1), (-10.81, 36.09, -268.4), (-17.15, 29.73, 56.92), (-17.15, 36.09, 56.92), (-12.39, 10.67, -187.1), (-13.98, 10.67, -105.7), (-10.81, 29.73, -268.4), (-10.81, 23.38, -268.4), (-15.57, 36.09, -24.41), (-13.98, 36.09, -105.7), (-13.98, 17.02, -105.7), (-13.98, 29.73, -105.7), (-13.98, 23.38, -105.7), (-12.39, 23.38, -187.1), (-15.57, 10.67, -24.41), (-15.57, 23.38, -24.41), (-12.39, 29.73, -187.1), (-15.57, 29.73, -24.41), (-15.57, 17.02, -24.41), (-12.39, 17.02, -187.1), (-18.14, 29.73, 107.8), (-17.45, 36.09, 72.01), (-1.287, 10.67, -279.4), (-7.441, 10.67, -300.3), (17.18, 17.02, -216.5), (17.18, 10.67, -216.5), (11.02, 36.09, -237.4), (17.18, 36.09, -216.5), (-7.441, 17.02, -300.3), (11.02, 10.67, -237.4), (4.867, 10.67, -258.4), (4.132, 45.07, -199.7), (17.18, 23.38, -216.5), (-1.287, 36.09, -279.4), (4.867, 36.09, -258.4), (4.132, 36.11, -199.7), (-7.441, 23.38, -300.3), (-10.01, 29.73, -309.1), (-7.441, 36.09, -300.3), (-10.01, 36.09, -309.1), (4.867, 17.02, -258.4), (-0.851, 54.7, 62.45), (-0.851, 36.11, 62.45), (3.003, 45.07, -203.6), (3.003, 36.11, -203.6), (19.74, 17.02, -207.8), (-10.01, 23.38, -309.1), (19.74, 23.38, -207.8), (19.74, 36.09, -207.8), (-1.98, 54.7, 58.61), (-1.98, 36.11, 58.61), (-1.287, 17.02, -279.4), (-10.01, 17.02, -309.1), (11.02, 17.02, -237.4), (19.74, 29.73, -207.8), (12.13, 36.09, -294.4), (18.28, 36.09, -273.4), (18.28, 29.73, -273.4), (18.28, 23.38, -273.4), (-0.1769, 36.09, -336.3), (5.977, 36.09, -315.3), (-6.331, 29.73, -357.2), (-6.331, 23.38, -357.2), (-8.903, 29.73, -366.0), (-6.331, 36.09, -357.2), (-8.903, 36.09, -366.0), (5.977, 29.73, -315.3), (5.977, 23.38, -315.3), (-0.1769, 23.38, -336.3), (12.13, 23.38, -294.4), (18.28, 17.02, -273.4), (-6.331, 17.02, -357.2), (-8.903, 23.38, -366.0), (5.977, 17.02, -315.3), (20.85, 23.38, -264.7), (20.85, 36.09, -264.7), (12.13, 29.73, -294.4), (-0.1769, 29.73, -336.3), (-0.1769, 17.02, -336.3), (12.13, 17.02, -294.4), (20.85, 29.73, -264.7), (10.2, 43.03, -107.3), (10.2, 35.81, -107.3), (6.403, 51.02, 87.28), (6.403, 35.81, 87.28), (9.275, 43.03, -110.5), (9.275, 35.81, -110.5), (5.479, 51.02, 84.14), (5.479, 35.81, 84.14), (-4.454, 35.81, -157.2), (-8.25, 51.02, 37.37), (-8.25, 35.81, 37.37), (-5.378, 35.81, -160.4), (-9.173, 51.02, 34.23), (-9.173, 35.81, 34.23), (-7.824, 51.02, -34.94), (-5.378, 43.69, -160.4), (-6.873, 51.02, -33.2), (-4.454, 43.72, -157.2), (7.044, 35.81, 3.907), (7.044, 51.02, 3.907), (7.968, 51.02, 7.053), (7.968, 35.81, 7.053), (0.3198, 36.11, -62.71), (0.3198, 54.7, -62.71), (1.449, 54.7, -58.87), (1.449, 36.11, -58.87), (-4.5, 43.03, -157.4), (-4.5, 35.81, -157.4), (-8.295, 51.02, 37.22), (-8.295, 35.81, 37.22), (-5.424, 43.03, -160.5), (-5.424, 35.81, -160.5), (-9.219, 51.02, 34.07), (-9.219, 35.81, 34.07), (-7.654, 35.81, -46.16), (-7.654, 51.02, -46.16), (-6.731, 51.02, -43.02), (-6.731, 35.81, -43.02), (-11.8, 36.09, 91.26), (-15.57, 32.91, 116.6), (0.5117, 36.09, 133.2), (-5.642, 36.09, 112.2), (6.666, 36.09, 154.1), (9.044, 32.91, 200.4), (-3.264, 32.91, 158.5), (-9.418, 32.91, 137.6), (-6.341, 29.73, 148.0), (-12.49, 29.73, 127.1), (2.89, 32.91, 179.5), (5.967, 29.73, 190.0), (-0.1868, 29.73, 169.0), (-0.1868, 32.91, 169.0), (5.967, 32.91, 190.0), (-12.49, 32.91, 127.1), (-6.341, 32.91, 148.0), (-13.33, 36.09, 86.02), (-15.31, 34.5, 103.1), (-1.027, 36.09, 127.9), (-7.181, 36.09, 107.0), (5.127, 36.09, 148.9), (9.044, 31.32, 200.4), (-3.264, 31.32, 158.5), (-9.418, 31.32, 137.6), (-4.802, 29.73, 153.3), (-10.96, 29.73, 132.3), (2.89, 31.32, 179.5), (7.506, 29.73, 195.2), (1.352, 29.73, 174.2), (-10.26, 36.09, 96.5), (-15.57, 31.32, 116.6), (2.05, 36.09, 138.4), (-4.104, 36.09, 117.5), (8.204, 36.09, 159.4), (9.307, 34.5, 186.9), (-3.0, 34.5, 145.0), (-9.154, 34.5, 124.1), (-7.879, 29.73, 142.8), (-14.03, 29.73, 121.8), (3.154, 34.5, 166.0), (4.429, 29.73, 184.7), (-1.725, 29.73, 163.8), (-0.1868, 31.32, 169.0), (0.07654, 34.5, 155.5), (1.352, 32.91, 174.2), (-1.725, 32.91, 163.8), (5.967, 31.32, 190.0), (6.23, 34.5, 176.5), (7.506, 32.91, 195.2), (4.429, 32.91, 184.7), (-12.49, 31.32, 127.1), (-12.23, 34.5, 113.6), (-10.96, 32.91, 132.3), (-14.03, 32.91, 121.8), (-6.341, 31.32, 148.0), (-6.077, 34.5, 134.5), (-4.802, 32.91, 153.3), (-7.879, 32.91, 142.8), (-7.616, 34.5, 129.3), (-4.539, 34.5, 139.8), (-4.802, 31.32, 153.3), (-13.77, 34.5, 108.3), (-10.69, 34.5, 118.8), (-10.96, 31.32, 132.3), (4.692, 34.5, 171.2), (7.769, 34.5, 181.7), (7.506, 31.32, 195.2), (-1.462, 34.5, 150.3), (1.615, 34.5, 160.7), (1.352, 31.32, 174.2), (-1.725, 31.32, 163.8), (4.429, 31.32, 184.7), (-14.03, 31.32, 121.8), (-7.879, 31.32, 142.8), (-17.88, 34.48, 94.33), (-18.14, 32.92, 107.8), (-18.14, 31.32, 107.8), (11.87, 34.54, 195.7), (11.61, 32.9, 209.2), (11.61, 31.28, 209.2), (10.15, 29.73, 123.5), (10.15, 23.38, 123.5), (1.175, 24.47, 129.2), (1.175, 29.73, 129.2), (-13.54, 23.38, 38.52), (-13.54, 29.73, 38.52), (-6.168, 24.49, 100.7), (-6.168, 29.73, 100.7), (30.09, -49.23, 110.9), (30.09, -45.74, 110.9), (29.51, -49.23, 140.6), (29.51, -45.74, 140.6), (27.84, -49.23, 103.3), (27.84, -45.74, 103.3), (27.26, -49.23, 133.0), (27.26, -45.74, 133.0)], [], [(0, 1, 3, 2), (2, 3, 5, 4), (4, 5, 7, 6), (6, 7, 9, 8), (8, 9, 11, 10), (10, 11, 13, 12), (12, 13, 15, 14), (14, 15, 17, 16), (16, 17, 19, 18), (18, 19, 21, 20), (20, 21, 23, 22), (22, 23, 25, 24), (24, 25, 27, 26), (26, 27, 29, 28), (28, 29, 31, 30), (30, 31, 33, 32), (32, 33, 35, 34), (34, 35, 37, 36), (36, 37, 39, 38), (38, 39, 41, 40), (40, 41, 43, 42), (42, 43, 45, 44), (44, 45, 47, 46), (46, 47, 49, 48), (48, 49, 51, 50), (50, 51, 53, 52), (52, 53, 55, 54), (54, 55, 57, 56), (56, 57, 59, 58), (58, 59, 61, 60), (3, 1, 63, 61, 59, 57, 55, 53, 51, 49, 47, 45, 43, 41, 39, 37, 35, 33, 31, 29, 27, 25, 23, 21, 19, 17, 15, 13, 11, 9, 7, 5), (62, 63, 1, 0), (60, 61, 63, 62), (0, 2, 4, 6, 8, 10, 12, 14, 16, 18, 20, 22, 24, 26, 28, 30, 32, 34, 36, 38, 40, 42, 44, 46, 48, 50, 52, 54, 56, 58, 60, 62), (64, 65, 67, 66), (66, 67, 69, 68), (68, 69, 71, 70), (70, 71, 73, 72), (72, 73, 75, 74), (74, 75, 77, 76), (76, 77, 79, 78), (78, 79, 81, 80), (80, 81, 83, 82), (82, 83, 85, 84), (84, 85, 87, 86), (86, 87, 89, 88), (88, 89, 91, 90), (90, 91, 93, 92), (92, 93, 95, 94), (94, 95, 97, 96), (96, 97, 99, 98), (98, 99, 101, 100), (100, 101, 103, 102), (102, 103, 105, 104), (104, 105, 107, 106), (106, 107, 109, 108), (108, 109, 111, 110), (110, 111, 113, 112), (112, 113, 115, 114), (114, 115, 117, 116), (116, 117, 119, 118), (118, 119, 121, 120), (120, 121, 123, 122), (122, 123, 125, 124), (67, 65, 127, 125, 123, 121, 119, 117, 115, 113, 111, 109, 107, 105, 103, 101, 99, 97, 95, 93, 91, 89, 87, 85, 83, 81, 79, 77, 75, 73, 71, 69), (126, 127, 65, 64), (124, 125, 127, 126), (64, 66, 68, 70, 72, 74, 76, 78, 80, 82, 84, 86, 88, 90, 92, 94, 96, 98, 100, 102, 104, 106, 108, 110, 112, 114, 116, 118, 120, 122, 124, 126), (145, 152, 138, 130, 139), (138, 140, 134, 130), (144, 161, 142, 132, 143), (142, 136, 128, 132), (139, 130, 134, 143), (141, 157, 135, 131, 147, 137), (133, 155, 141, 137, 148, 129), (128, 139, 143, 132), (133, 129, 146, 136, 142, 158), (140, 160, 144, 143, 134), (163, 159, 144, 160), (162, 158, 142, 161), (131, 135, 156, 140, 138, 149), (136, 151, 145, 139, 128), (154, 150, 145, 151), (153, 149, 138, 152), (150, 153, 152, 145), (137, 147, 153, 150), (147, 131, 149, 153), (146, 154, 151, 136), (129, 148, 154, 146), (148, 137, 150, 154), (159, 162, 161, 144), (141, 155, 162, 159), (155, 133, 158, 162), (156, 163, 160, 140), (135, 157, 163, 156), (157, 141, 159, 163), (165, 167, 166, 164), (167, 171, 170, 166), (171, 169, 168, 170), (169, 165, 164, 168), (164, 166, 170, 168), (169, 171, 167, 165), (173, 175, 174, 172), (175, 179, 178, 174), (179, 177, 176, 178), (177, 173, 172, 176), (172, 174, 178, 176), (177, 179, 175, 173), (181, 183, 182, 180), (183, 187, 186, 182), (187, 185, 184, 186), (185, 181, 180, 184), (180, 182, 186, 184), (185, 187, 183, 181), (189, 191, 190, 188), (191, 195, 194, 190), (195, 193, 192, 194), (193, 189, 188, 192), (188, 190, 194, 192), (193, 195, 191, 189), (197, 199, 198, 196), (199, 203, 202, 198), (203, 201, 200, 202), (201, 197, 196, 200), (196, 198, 202, 200), (201, 203, 199, 197), (205, 207, 206, 204), (207, 211, 210, 206), (211, 209, 208, 210), (209, 205, 204, 208), (204, 206, 210, 208), (209, 211, 207, 205), (213, 215, 214, 212), (215, 219, 218, 214), (219, 217, 216, 218), (217, 213, 212, 216), (212, 214, 218, 216), (217, 219, 215, 213), (221, 223, 222, 265, 237, 253, 228, 261, 233, 249, 220), (223, 227, 226, 266, 238, 254, 229, 262, 234, 250, 222), (227, 225, 224, 267, 239, 255, 230, 263, 235, 251, 226), (225, 221, 220, 268, 240, 256, 231, 264, 236, 252, 224), (304, 266, 226, 251), (225, 227, 223, 221), (303, 257, 230, 255), (302, 258, 232, 271), (301, 262, 229, 272), (300, 273, 244, 260), (299, 274, 245, 275), (298, 250, 234, 276), (297, 277, 243, 259), (296, 278, 246, 279), (295, 270, 242, 280), (294, 281, 239, 267), (293, 282, 247, 283), (292, 269, 241, 284), (291, 285, 235, 263), (290, 286, 248, 287), (289, 254, 238, 288), (286, 289, 288, 248), (244, 272, 289, 286), (272, 229, 254, 289), (269, 290, 287, 241), (232, 260, 290, 269), (260, 244, 286, 290), (257, 291, 263, 230), (241, 287, 291, 257), (287, 248, 285, 291), (282, 292, 284, 247), (243, 271, 292, 282), (271, 232, 269, 292), (264, 293, 283, 236), (231, 259, 293, 264), (259, 243, 282, 293), (252, 294, 267, 224), (236, 283, 294, 252), (283, 247, 281, 294), (278, 295, 280, 246), (233, 261, 295, 278), (261, 228, 270, 295), (268, 296, 279, 240), (220, 249, 296, 268), (249, 233, 278, 296), (256, 297, 259, 231), (240, 279, 297, 256), (279, 246, 277, 297), (274, 298, 276, 245), (237, 265, 298, 274), (265, 222, 250, 298), (270, 299, 275, 242), (228, 253, 299, 270), (253, 237, 274, 299), (258, 300, 260, 232), (242, 275, 300, 258), (275, 245, 273, 300), (273, 301, 272, 244), (245, 276, 301, 273), (276, 234, 262, 301), (277, 302, 271, 243), (246, 280, 302, 277), (280, 242, 258, 302), (281, 303, 255, 239), (247, 284, 303, 281), (284, 241, 257, 303), (285, 304, 251, 235), (248, 288, 304, 285), (288, 238, 266, 304), (306, 308, 307, 305), (308, 312, 311, 307), (312, 310, 309, 311), (310, 306, 305, 309), (305, 307, 311, 309), (310, 312, 308, 306), (314, 316, 315, 313, 330, 321, 326), (316, 320, 319, 315), (320, 318, 331, 322, 327, 317, 319), (341, 330, 313, 333), (313, 315, 319, 317, 329, 324, 333), (318, 320, 316, 314, 328, 323, 332), (341, 333, 342, 347), (339, 335, 325, 336), (338, 326, 321, 337), (335, 338, 337, 325), (323, 328, 338, 335), (328, 314, 326, 338), (331, 339, 336, 322), (318, 332, 339, 331), (332, 323, 335, 339), (327, 340, 329, 317), (322, 336, 340, 327), (336, 325, 334, 340), (334, 341, 347, 344), (325, 337, 341, 334), (337, 321, 330, 341), (346, 344, 343, 345), (344, 347, 342, 343), (340, 334, 344, 346), (329, 340, 346, 345), (324, 329, 345, 343), (333, 324, 343, 342), (349, 351, 350, 348), (351, 355, 354, 350), (355, 353, 352, 354), (353, 349, 348, 352), (348, 350, 354, 352), (357, 359, 358, 356, 373, 364, 369), (359, 363, 362, 358), (363, 361, 374, 365, 370, 360, 362), (384, 373, 356, 376), (356, 358, 362, 360, 372, 367, 376), (361, 363, 359, 357, 371, 366, 375), (384, 376, 385, 390), (382, 378, 368, 379), (381, 369, 364, 380), (378, 381, 380, 368), (366, 371, 381, 378), (371, 357, 369, 381), (374, 382, 379, 365), (361, 375, 382, 374), (375, 366, 378, 382), (370, 383, 372, 360), (365, 379, 383, 370), (379, 368, 377, 383), (368, 380, 384, 377), (380, 364, 373, 384), (389, 387, 386, 388), (387, 390, 385, 386), (372, 383, 389, 388), (367, 372, 388, 386), (376, 367, 386, 385), (392, 394, 393, 391), (394, 398, 397, 393), (398, 396, 395, 397), (396, 392, 391, 395), (391, 393, 397, 395), (396, 398, 394, 392), (400, 402, 401, 399), (402, 406, 405, 401), (406, 404, 403, 405), (404, 400, 399, 403), (399, 401, 405, 403), (404, 406, 402, 400), (408, 410, 409, 407), (410, 414, 413, 409), (414, 412, 411, 413), (412, 408, 407, 411), (407, 409, 413, 411), (412, 414, 410, 408), (416, 418, 417, 415), (418, 422, 421, 417), (422, 420, 419, 421), (420, 416, 415, 419), (415, 417, 421, 419), (420, 422, 418, 416), (424, 426, 425, 423), (426, 430, 429, 425), (430, 428, 427, 429), (428, 424, 423, 427), (423, 425, 429, 427), (428, 430, 426, 424), (432, 434, 433, 431), (434, 438, 437, 433), (438, 436, 435, 437), (436, 432, 431, 435), (431, 433, 437, 435), (436, 438, 434, 432), (467, 454, 441, 459), (442, 446, 445, 441, 454, 449, 458), (446, 444, 443, 445), (444, 440, 452, 447, 456, 439, 443), (439, 455, 450, 459, 441, 445, 443), (444, 446, 442, 453, 448, 457, 440), (466, 460, 450, 455), (465, 461, 451, 462), (464, 458, 449, 463), (461, 464, 463, 451), (448, 453, 464, 461), (453, 442, 458, 464), (452, 465, 462, 447), (440, 457, 465, 452), (457, 448, 461, 465), (456, 466, 455, 439), (447, 462, 466, 456), (462, 451, 460, 466), (460, 467, 459, 450), (451, 463, 467, 460), (463, 449, 454, 467), (496, 483, 470, 488), (471, 475, 474, 470, 483, 478, 487), (475, 473, 472, 474), (473, 469, 481, 476, 485, 468, 472), (468, 484, 479, 488, 470, 474, 472), (473, 475, 471, 482, 477, 486, 469), (495, 489, 479, 484), (494, 490, 480, 491), (493, 487, 478, 492), (490, 493, 492, 480), (477, 482, 493, 490), (482, 471, 487, 493), (481, 494, 491, 476), (469, 486, 494, 481), (486, 477, 490, 494), (485, 495, 484, 468), (476, 491, 495, 485), (491, 480, 489, 495), (489, 496, 488, 479), (480, 492, 496, 489), (492, 478, 483, 496), (499, 514, 531, 529), (500, 504, 503, 515, 506, 511, 499), (501, 516, 538, 536), (502, 498, 497, 517, 508, 513, 501), (525, 515, 503, 512), (502, 504, 500, 498), (524, 518, 507, 516), (523, 519, 509, 520), (522, 511, 506, 521), (519, 522, 521, 509), (505, 514, 522, 519), (514, 499, 511, 522), (517, 523, 520, 508), (497, 510, 523, 517), (510, 505, 519, 523), (513, 524, 516, 501), (508, 520, 524, 513), (520, 509, 518, 524), (518, 525, 512, 507), (509, 521, 525, 518), (521, 506, 515, 525), (527, 528, 529, 531, 532, 530, 526), (505, 510, 530, 532), (514, 505, 532, 531), (510, 497, 526, 530), (500, 499, 529, 528), (498, 500, 528, 527), (497, 498, 527, 526), (536, 538, 545, 543), (507, 512, 537, 539), (516, 507, 539, 538), (512, 503, 534, 537), (502, 501, 536, 535), (504, 502, 535, 533), (503, 504, 533, 534), (540, 542, 543, 545, 546, 544, 541), (539, 537, 544, 546), (538, 539, 546, 545), (537, 534, 541, 544), (535, 536, 543, 542), (533, 535, 542, 540), (534, 533, 540, 541), (548, 550, 549, 547), (550, 554, 553, 549), (554, 552, 551, 553), (552, 548, 547, 551), (547, 549, 553, 551), (552, 554, 550, 548), (627, 594, 559, 586), (626, 593, 556, 578), (625, 597, 562, 588), (624, 579, 558, 590), (586, 559, 665, 664), (560, 595, 668, 663), (648, 642, 709, 711), (665, 559, 702, 703), (662, 671, 710, 716), (647, 648, 711, 718), (634, 591, 654, 656), (567, 580, 640, 646), (621, 591, 566, 599), (620, 600, 563, 576), (619, 601, 573, 602), (618, 587, 869, 871), (617, 604, 565, 590), (616, 605, 574, 606), (615, 581, 568, 607), (614, 608, 571, 596), (613, 609, 575, 610), (612, 583, 569, 611), (609, 612, 611, 575), (567, 592, 612, 609), (592, 555, 583, 612), (589, 613, 610, 564), (557, 580, 613, 589), (580, 567, 609, 613), (577, 614, 596, 561), (564, 610, 614, 577), (610, 575, 608, 614), (605, 615, 607, 574), (570, 595, 615, 605), (595, 560, 581, 615), (588, 616, 606, 563), (562, 584, 616, 588), (584, 570, 605, 616), (576, 617, 590, 558), (563, 606, 617, 576), (606, 574, 604, 617), (601, 618, 603, 573), (618, 601, 635, 808, 791, 821, 636), (587, 618, 636, 809, 792, 822, 630), (591, 619, 867, 864), (619, 591, 634, 811, 794, 824, 637), (601, 619, 637, 812, 795, 825, 635), (579, 620, 576, 558), (566, 602, 620, 579), (602, 573, 600, 620), (642, 582, 688, 709), (805, 634, 656, 863), (599, 624, 660, 653), (591, 621, 657, 654), (590, 565, 644, 643), (592, 567, 646, 645), (582, 556, 689, 688), (555, 592, 645, 655), (557, 633, 661, 641), (556, 593, 693, 689), (559, 594, 697, 702), (593, 568, 694, 693), (581, 560, 687, 686), (655, 647, 718, 712), (568, 581, 686, 694), (594, 569, 698, 697), (583, 555, 691, 690), (670, 665, 703, 701), (629, 561, 667, 685), (561, 596, 672, 667), (858, 801, 629, 685), (587, 622, 598, 572), (598, 622, 681, 679), (622, 587, 666, 681), (597, 623, 584, 562), (572, 598, 623, 597), (584, 623, 682, 678), (595, 570, 669, 668), (585, 560, 663, 662), (570, 584, 678, 669), (555, 655, 712, 691), (569, 583, 690, 698), (560, 585, 692, 687), (624, 590, 643, 660), (621, 599, 653, 657), (599, 566, 579, 624), (600, 625, 588, 563), (573, 603, 625, 600), (603, 572, 597, 625), (604, 626, 578, 565), (574, 607, 626, 604), (607, 568, 593, 626), (608, 627, 586, 571), (575, 611, 627, 608), (611, 569, 594, 627), (857, 807, 636, 821), (856, 814, 630, 822), (855, 810, 637, 824), (854, 806, 635, 825), (671, 670, 701, 710), (557, 589, 631, 804, 787, 817, 633), (564, 577, 628, 803, 786, 816, 632), (589, 564, 632, 802, 785, 815, 631), (596, 571, 673, 672), (577, 561, 629, 800, 783, 813, 628), (659, 649, 644, 638), (658, 650, 651, 652), (650, 657, 653, 651), (646, 640, 657, 650), (640, 641, 654, 657), (647, 658, 652, 648), (655, 645, 658, 647), (645, 646, 650, 658), (642, 659, 638, 639), (648, 652, 659, 642), (652, 651, 649, 659), (649, 660, 643, 644), (651, 653, 660, 649), (654, 641, 661, 861, 862, 863, 656), (556, 582, 642, 639), (565, 578, 638, 644), (580, 557, 641, 640), (578, 556, 639, 638), (683, 662, 663, 668), (682, 674, 669, 678), (681, 675, 676, 679), (680, 670, 671, 677), (675, 680, 677, 676), (673, 664, 680, 675), (664, 665, 670, 680), (667, 672, 681, 666), (672, 673, 675, 681), (679, 676, 674, 682), (674, 683, 668, 669), (676, 677, 683, 674), (677, 671, 662, 683), (667, 666, 684, 860, 859, 858, 685), (623, 598, 679, 682), (587, 630, 684, 666), (571, 586, 664, 673), (585, 662, 716, 692), (717, 688, 689, 693), (710, 701, 727, 736), (700, 692, 716, 710), (715, 704, 694, 686), (703, 702, 728, 729), (701, 703, 729, 727), (688, 696, 711, 709), (688, 717, 743, 734), (690, 691, 720, 719), (718, 711, 738, 744), (696, 688, 734, 722), (712, 718, 744, 739), (711, 696, 722, 738), (692, 700, 726, 735), (692, 715, 686, 687), (697, 698, 724, 723), (704, 715, 742, 737), (704, 717, 693, 694), (702, 697, 723, 728), (717, 704, 737, 743), (700, 710, 736, 726), (698, 690, 719, 724), (725, 726, 736, 727), (741, 730, 731, 732), (740, 721, 722, 733), (722, 721, 744, 738), (730, 740, 733, 731), (724, 719, 740, 730), (719, 720, 721, 740), (725, 741, 732, 726), (728, 723, 741, 725), (723, 724, 730, 741), (726, 732, 742, 735), (732, 731, 737, 742), (731, 733, 743, 737), (733, 722, 734, 743), (721, 720, 739, 744), (728, 725, 727, 729), (691, 712, 739, 720), (715, 692, 735, 742), (768, 707, 708, 767), (707, 695, 699, 708), (769, 705, 706, 770), (705, 713, 714, 706), (767, 708, 699, 770), (769, 695, 707, 768), (764, 749, 750, 763), (749, 745, 746, 750), (765, 747, 748, 766), (747, 751, 752, 748), (763, 750, 746, 766), (765, 745, 749, 764), (745, 765, 766, 746), (705, 769, 768, 713), (714, 767, 770, 706), (751, 764, 763, 752), (747, 765, 764, 751), (752, 763, 766, 748), (695, 769, 770, 699), (713, 768, 767, 714), (780, 775, 776, 779), (775, 771, 772, 776), (781, 773, 774, 782), (773, 777, 778, 774), (781, 771, 775, 780), (771, 781, 782, 772), (777, 780, 779, 778), (773, 781, 780, 777), (853, 826, 795, 812), (852, 827, 796, 828), (851, 819, 789, 829), (850, 830, 794, 811), (849, 831, 797, 832), (848, 823, 793, 833), (847, 834, 792, 809), (846, 835, 798, 836), (845, 801, 784, 837), (844, 838, 791, 808), (843, 839, 799, 840), (842, 820, 790, 841), (839, 842, 841, 799), (786, 803, 842, 839), (803, 628, 820, 842), (819, 843, 840, 789), (632, 816, 843, 819), (816, 786, 839, 843), (806, 844, 808, 635), (789, 840, 844, 806), (840, 799, 838, 844), (835, 845, 837, 798), (783, 800, 845, 835), (800, 629, 801, 845), (820, 846, 836, 790), (628, 813, 846, 820), (813, 783, 835, 846), (807, 847, 809, 636), (790, 836, 847, 807), (836, 798, 834, 847), (831, 848, 833, 797), (787, 804, 848, 831), (804, 631, 823, 848), (818, 849, 832, 788), (633, 817, 849, 818), (817, 787, 831, 849), (805, 850, 811, 634), (788, 832, 850, 805), (832, 797, 830, 850), (827, 851, 829, 796), (785, 802, 851, 827), (802, 632, 819, 851), (823, 852, 828, 793), (631, 815, 852, 823), (815, 785, 827, 852), (810, 853, 812, 637), (793, 828, 853, 810), (828, 796, 826, 853), (826, 854, 825, 795), (796, 829, 854, 826), (829, 789, 806, 854), (830, 855, 824, 794), (797, 833, 855, 830), (833, 793, 810, 855), (834, 856, 822, 792), (798, 837, 856, 834), (837, 784, 814, 856), (838, 857, 821, 791), (799, 841, 857, 838), (841, 790, 807, 857), (859, 784, 801, 858), (814, 784, 859, 860), (630, 814, 860, 684), (633, 818, 861, 661), (818, 788, 862, 861), (788, 805, 863, 862), (864, 867, 866, 865), (619, 602, 866, 867), (602, 566, 865, 866), (566, 591, 864, 865), (871, 869, 868, 870), (603, 618, 871, 870), (572, 603, 870, 868), (587, 572, 868, 869), (873, 875, 874, 872), (875, 879, 878, 874), (879, 877, 876, 878), (877, 873, 872, 876), (872, 874, 878, 876), (877, 879, 875, 873)])
me_cylinder_001.polygons.foreach_set('material_index', [0, 0, 0, 0, 0, 0, 0, 0, 0, 0, 0, 0, 0, 0, 0, 0, 0, 0, 0, 0, 0, 0, 0, 0, 0, 0, 0, 0, 0, 0, 0, 0, 0, 0, 0, 0, 0, 0, 0, 0, 0, 0, 0, 0, 0, 0, 0, 0, 0, 0, 0, 0, 0, 0, 0, 0, 0, 0, 0, 0, 0, 0, 0, 0, 0, 0, 0, 0, 1, 1, 1, 1, 1, 1, 1, 1, 1, 1, 1, 1, 1, 1, 1, 1, 1, 1, 1, 1, 1, 1, 1, 1, 1, 1, 1, 1, 1, 1, 1, 1, 1, 1, 2, 2, 2, 2, 2, 2, 2, 2, 2, 2, 2, 2, 2, 2, 2, 2, 2, 2, 2, 2, 2, 2, 2, 2, 1, 1, 1, 1, 1, 1, 2, 2, 2, 2, 2, 2, 1, 1, 1, 1, 1, 1, 1, 1, 1, 1, 1, 1, 1, 1, 1, 1, 1, 1, 1, 1, 1, 1, 1, 1, 1, 1, 1, 1, 1, 1, 1, 1, 1, 1, 1, 1, 1, 1, 1, 1, 1, 1, 1, 1, 1, 1, 1, 1, 1, 1, 1, 1, 1, 1, 1, 1, 1, 1, 1, 1, 1, 1, 1, 1, 1, 1, 1, 1, 1, 2, 2, 2, 2, 2, 2, 1, 1, 1, 1, 1, 1, 1, 1, 1, 1, 1, 1, 1, 1, 1, 1, 1, 1, 2, 1, 1, 1, 1, 2, 1, 1, 1, 2, 2, 2, 2, 2, 1, 1, 1, 1, 1, 1, 1, 1, 1, 1, 1, 1, 1, 1, 1, 1, 1, 1, 1, 1, 1, 1, 1, 1, 1, 2, 2, 2, 2, 2, 2, 1, 1, 1, 1, 1, 1, 2, 2, 2, 2, 2, 2, 2, 2, 2, 2, 2, 2, 2, 2, 2, 2, 2, 2, 2, 2, 2, 2, 2, 2, 1, 1, 1, 1, 1, 1, 1, 1, 1, 1, 1, 1, 1, 1, 1, 1, 1, 1, 1, 1, 1, 1, 1, 1, 1, 1, 1, 1, 1, 1, 1, 1, 1, 1, 1, 1, 1, 1, 1, 1, 1, 1, 1, 1, 1, 1, 1, 1, 1, 1, 1, 1, 1, 1, 1, 1, 1, 1, 1, 1, 1, 1, 1, 1, 1, 1, 1, 1, 1, 1, 1, 1, 1, 1, 1, 1, 1, 1, 1, 1, 1, 1, 1, 1, 2, 2, 2, 2, 2, 2, 1, 2, 2, 2, 1, 1, 1, 1, 1, 1, 1, 1, 2, 2, 2, 1, 2, 2, 2, 1, 1, 1, 1, 1, 1, 1, 1, 1, 1, 1, 1, 2, 2, 2, 2, 2, 2, 2, 2, 2, 2, 1, 1, 1, 1, 1, 2, 2, 2, 1, 1, 1, 1, 1, 1, 1, 1, 1, 1, 1, 1, 1, 1, 1, 1, 1, 1, 1, 1, 1, 2, 1, 1, 2, 2, 1, 1, 1, 1, 1, 1, 1, 1, 1, 2, 2, 2, 2, 2, 2, 2, 1, 1, 1, 1, 1, 1, 1, 1, 1, 1, 1, 1, 1, 1, 1, 1, 1, 1, 1, 1, 1, 1, 1, 1, 1, 1, 1, 1, 1, 1, 1, 1, 1, 1, 1, 1, 1, 1, 1, 1, 1, 1, 1, 1, 1, 1, 1, 1, 1, 1, 1, 1, 1, 1, 1, 1, 1, 1, 1, 1, 1, 1, 1, 1, 1, 1, 1, 1, 1, 1, 1, 1, 1, 1, 1, 1, 1, 1, 1, 1, 1, 1, 1, 1, 1, 1, 1, 1, 1, 2, 2, 2, 2, 1, 2, 2, 2, 2, 2, 1, 2, 2, 2, 1, 2, 2, 1, 2, 2, 2, 2, 2, 2, 2, 2, 2, 2, 1, 1, 1, 1, 1, 1, 1, 1, 1, 1, 1, 1, 1, 1, 1, 1, 1, 1, 1, 1, 1, 1, 1, 1, 1, 1, 1, 1, 1, 1, 1, 1, 1, 1, 1, 1, 1, 1, 1, 1, 1, 1, 1, 1, 1, 1, 1, 1, 1, 1, 1, 1, 1, 1, 1, 1, 1, 1, 1, 1, 1, 1, 1, 1, 1, 1, 3, 2, 2, 2, 3, 2, 2, 2, 2, 2, 2, 2, 2, 2])
me_cylinder_001.materials.append(mat_material_025)
me_cylinder_001.materials.append(mat_material_005)
me_cylinder_001.materials.append(mat_material_008)
me_cylinder_001.materials.append(mat_material_021)
me_cylinder_001.use_remesh_preserve_volume = False
me_cylinder_001.use_remesh_preserve_attributes = False
me_cylinder_001.use_mirror_vertex_groups = False
me_cylinder_001.update()
arm_armature = bpy.data.armatures.new('Armature')  # bones are not reproduced
arm_armature_001 = bpy.data.armatures.new('Armature.001')  # bones are not reproduced

# ---- objects
ob_point_003 = bpy.data.objects.new('Point.003', light_point_003)
ob_point_002 = bpy.data.objects.new('Point.002', light_point_002)
ob_point_001 = bpy.data.objects.new('Point.001', light_point_001)
ob_point = bpy.data.objects.new('Point', light_point)
ob_plane_005 = bpy.data.objects.new('Plane.005', me_plane_005)
ob_plane_004 = bpy.data.objects.new('Plane.004', me_plane_004)
ob_plane_003 = bpy.data.objects.new('Plane.003', me_plane_003)
ob_plane_002 = bpy.data.objects.new('Plane.002', me_plane_002)
ob_plane_001 = bpy.data.objects.new('Plane.001', me_plane_001)
ob_hemi = bpy.data.objects.new('Hemi', light_hemi)
ob_cube = bpy.data.objects.new('Cube', me_cube)
ob_cube_002 = bpy.data.objects.new('Cube.002', me_cube_002)
ob_cube_001 = bpy.data.objects.new('Cube.001', me_cube_001)
ob_icosphere = bpy.data.objects.new('Icosphere', me_icosphere)
ob_plane = bpy.data.objects.new('Plane', me_plane)
ob_lamp = bpy.data.objects.new('Lamp', light_lamp)
ob_camera = bpy.data.objects.new('Camera', cam_camera)
ob_armature = bpy.data.objects.new('Armature', arm_armature)
ob_sphere = bpy.data.objects.new('Sphere', me_sphere)
ob_armature_001 = bpy.data.objects.new('Armature.001', arm_armature_001)
ob_cylinder_001 = bpy.data.objects.new('Cylinder.001', me_cylinder_001)

# ---- transforms, parenting, visibility, modifiers, constraints
ob_point_003.location = (-10.01, 14.26, 13.9)
ob_point_003.lineart.crease_threshold = 0.0
ob_point_002.location = (-10.01, -11.74, 13.9)
ob_point_002.lineart.crease_threshold = 0.0
ob_point_001.location = (11.15, -12.65, 14.52)
ob_point_001.lineart.crease_threshold = 0.0
ob_point.location = (11.15, 13.33, 14.52)
ob_point.lineart.crease_threshold = 0.0
ob_plane_005.location = (0.6408, 1.147, 23.22)
ob_plane_005.rotation_euler = (-0.0, 3.142, -0.0)
ob_plane_005.scale = (26.36, 26.36, 26.36)
ob_plane_005.lineart.crease_threshold = 0.0
ob_plane_004.location = (-21.37, 1.147, 8.119)
ob_plane_004.rotation_euler = (-0.0, 1.571, 0.0)
ob_plane_004.scale = (26.36, 26.36, 26.36)
ob_plane_004.lineart.crease_threshold = 0.0
ob_plane_003.location = (-1.824, -21.09, 8.119)
ob_plane_003.rotation_euler = (-1.571, 1.571, 0.0)
ob_plane_003.scale = (26.36, 26.36, 26.36)
ob_plane_003.lineart.crease_threshold = 0.0
ob_plane_002.location = (-1.824, 23.91, 8.119)
ob_plane_002.rotation_euler = (-1.571, 1.571, 0.0)
ob_plane_002.scale = (26.36, 26.36, 26.36)
ob_plane_002.lineart.crease_threshold = 0.0
ob_plane_001.location = (23.91, 1.147, 8.119)
ob_plane_001.rotation_euler = (-0.0, 1.571, 0.0)
ob_plane_001.scale = (26.36, 26.36, 26.36)
ob_plane_001.lineart.crease_threshold = 0.0
ob_hemi.location = (2.715, -1.293, 17.96)
ob_hemi.lineart.crease_threshold = 0.0
ob_cube.location = (2.141, 0.9886, 7.737)
ob_cube.scale = (0.3198, 1.0, 1.0)
ob_cube.lineart.crease_threshold = 0.0
ob_cube_002.parent = ob_cube
ob_cube_002.matrix_parent_inverse = Matrix(((3.127, 0.0, 0.0, -6.695), (-2.98e-08, 1.0, 0.0, -0.9886), (0.0, 0.0, 1.0, -1.749), (0.0, 0.0, 0.0, 1.0)))
ob_cube_002.location = (7.02, -5.797, 6.863)
ob_cube_002.rotation_euler = (0.0, -0.0, 3.142)
ob_cube_002.scale = (0.319, 0.319, 0.319)
ob_cube_002.lineart.crease_threshold = 0.0
_m = ob_cube_002.modifiers.new('ParticleSystem 1', 'PARTICLE_SYSTEM')
ob_cube_001.parent = ob_cube
ob_cube_001.matrix_parent_inverse = Matrix(((3.127, 0.0, 0.0, -6.695), (-2.98e-08, 1.0, 0.0, -0.9886), (0.0, 0.0, 1.0, -1.749), (0.0, 0.0, 0.0, 1.0)))
ob_cube_001.location = (7.02, 4.725, 6.863)
ob_cube_001.rotation_euler = (0.0, -0.0, 6.283)
ob_cube_001.scale = (0.319, 0.319, 0.319)
ob_cube_001.lineart.crease_threshold = 0.0
_m = ob_cube_001.modifiers.new('ParticleSystem 1', 'PARTICLE_SYSTEM')
ob_icosphere.location = (58.48, 1.458, 5.915)
ob_icosphere.lineart.crease_threshold = 0.0
ob_plane.location = (0.0, 0.0, 0.0)
ob_plane.scale = (20.54, 20.54, 20.54)
ob_plane.lineart.crease_threshold = 0.0
ob_lamp.location = (4.076, 1.005, 5.904)
ob_lamp.rotation_euler = (0.6503, 0.05522, 1.866)
ob_lamp.lock_rotations_4d = False
ob_lamp.empty_display_type = 'ARROWS'
ob_lamp.color = (0.0, 0.0, 0.0, 0.0)
ob_lamp.lineart.crease_threshold = 0.0
ob_camera.location = (-8.446, -7.472, 2.828)
ob_camera.rotation_euler = (1.109, 0.01081, 4.876)
ob_camera.lock_rotations_4d = False
ob_camera.empty_display_type = 'ARROWS'
ob_camera.color = (0.0, 0.0, 0.0, 0.0)
ob_camera.display_type = 'WIRE'
ob_camera.lineart.crease_threshold = 0.0
ob_armature.location = (-2.504, -0.3489, 1.385)
ob_armature.rotation_euler = (-0.1534, -0.867, -1.371)
ob_armature.show_in_front = True
ob_armature.lineart.crease_threshold = 0.0
ob_sphere.parent = ob_armature
ob_sphere.matrix_parent_inverse = Matrix(((1.0, 0.0, 0.0, -0.0), (0.0, 1.0, 0.0, -0.0), (0.0, 0.0, 1.0, -1.521), (0.0, 0.0, 0.0, 1.0)))
ob_sphere.location = (0.0, 0.0, 1.804)
ob_sphere.lineart.crease_threshold = 0.0
_vg = ob_sphere.vertex_groups.new(name='Bone')
_vg.add([0, 1, 2, 3, 4, 5, 6, 7, 8, 9, 10, 11, 12, 13, 14, 15, 16, 17, 18, 19, 20, 175, 176, 177, 178, 179, 180, 181, 182, 183, 184, 187, 188, 189, 190, 191, 192, 193, 194, 195, 196, 197, 366, 367, 368, 369, 370, 371, 372, 373, 374, 375, 376, 377, 378, 379, 380, 381, 382, 383, 384, 385, 386, 387, 388, 389, 390, 391, 392, 393, 394, 395, 396, 397, 398, 399, 400, 401, 402, 433, 434, 435, 436, 437, 438, 439, 440, 441, 442, 443, 446, 447, 448, 449, 450, 451, 452, 453, 454, 455, 456, 457, 458, 459, 460, 461], 1.0, 'REPLACE')
_vg = ob_sphere.vertex_groups.new(name='Blaster')
for _i, _w in zip([33, 34, 35, 36, 37, 38, 39, 40, 41, 42, 43, 44, 45, 46, 47, 48, 49, 50, 51, 52, 53, 54, 55, 56, 57, 58, 59, 60, 61, 62, 63, 64, 65, 66, 67, 68, 69, 70, 71, 72, 73, 74, 75, 76, 77, 78, 79, 80, 81, 82, 83, 84, 85, 86, 87, 88, 89, 90, 91, 92, 93, 94, 95, 96, 97, 98, 99, 100, 101, 102, 103, 104, 105, 106, 107, 108, 109, 110, 111, 112, 113, 114, 115, 116, 117, 118, 119, 120, 121, 122, 123, 124, 125, 126, 127, 128, 129, 130, 131, 132, 133, 134, 135, 136, 137, 138, 139, 140, 141, 142, 143, 144, 145, 146, 147, 148, 149, 150, 151, 152, 153, 154, 155, 156, 157, 158, 159, 160, 161, 162, 163, 164, 165, 166, 167, 168, 169, 170, 171, 172, 206, 207, 208, 209, 210, 211, 212, 213, 214, 215, 216, 217, 218, 219, 220, 221, 222, 223, 224, 225, 226, 227, 228, 229, 230, 231, 232, 233, 234, 235, 236, 237, 238, 239, 240, 241, 242, 243, 244, 245, 246, 247, 248, 249, 250, 251, 252, 253, 254, 255, 256, 257, 258, 259, 260, 261, 262, 263, 264, 265, 266, 267, 268, 269, 270, 271, 272, 273, 274, 275, 276, 277, 278, 279, 280, 281, 282, 283, 284, 285, 286, 287, 288, 289, 290, 291, 292, 293, 294, 295, 296, 297, 298, 299, 300, 301, 302, 303, 304, 305, 306, 307, 308, 309, 310, 311, 312, 313, 314, 315, 316, 317, 318, 319, 320, 321, 322, 323, 324, 325, 326, 327, 328, 329, 330, 331, 332, 333, 334, 335, 336, 337, 338, 339, 340, 341, 342, 343, 344, 345, 346, 347, 348, 349, 350, 351, 352, 353, 354, 355, 356, 357, 358, 359, 360, 361, 362, 363, 364, 365, 472, 473, 474, 475, 476, 477, 478, 479, 480, 481, 482, 483], [1.0, 1.0, 1.0, 1.0, 1.0, 1.0, 1.0, 1.0, 1.0, 1.0, 1.0, 1.0, 1.0, 1.0, 1.0, 1.0, 1.0, 1.0, 1.0, 1.0, 1.0, 1.0, 1.0, 1.0, 1.0, 1.0, 1.0, 1.0, 1.0, 1.0, 1.0, 1.0, 1.0, 1.0, 1.0, 1.0, 1.0, 1.0, 1.0, 1.0, 1.0, 1.0, 1.0, 1.0, 1.0, 1.0, 1.0, 1.0, 1.0, 1.0, 1.0, 1.0, 1.0, 1.0, 1.0, 1.0, 1.0, 1.0, 1.0, 1.0, 1.0, 1.0, 1.0, 1.0, 1.0, 1.0, 1.0, 1.0, 1.0, 1.0, 1.0, 1.0, 1.0, 1.0, 1.0, 1.0, 1.0, 1.0, 1.0, 1.0, 1.0, 1.0, 1.0, 1.0, 1.0, 1.0, 1.0, 1.0, 1.0, 1.0, 1.0, 1.0, 1.0, 1.0, 1.0, 1.0, 1.0, 1.0, 1.0, 1.0, 1.0, 1.0, 1.0, 1.0, 1.0, 1.0, 1.0, 1.0, 1.0, 1.0, 1.0, 1.0, 1.0, 1.0, 1.0, 1.0, 1.0, 1.0, 1.0, 1.0, 1.0, 1.0, 1.0, 1.0, 1.0, 1.0, 1.0, 1.0, 1.0, 1.0, 1.0, 1.0, 1.0, 1.0, 1.0, 1.0, 1.0, 1.0, 1.0, 1.0, 1.0, 1.0, 1.0, 1.0, 1.0, 1.0, 1.0, 1.0, 1.0, 1.0, 1.0, 1.0, 1.0, 1.0, 1.0, 1.0, 1.0, 1.0, 1.0, 1.0, 1.0, 1.0, 1.0, 1.0, 1.0, 1.0, 1.0, 1.0, 1.0, 1.0, 1.0, 1.0, 1.0, 1.0, 1.0, 1.0, 1.0, 1.0, 1.0, 1.0, 1.0, 1.0, 1.0, 1.0, 1.0, 1.0, 1.0, 1.0, 1.0, 1.0, 1.0, 1.0, 1.0, 1.0, 1.0, 1.0, 1.0, 1.0, 1.0, 1.0, 1.0, 1.0, 1.0, 1.0, 1.0, 1.0, 1.0, 1.0, 1.0, 1.0, 1.0, 1.0, 1.0, 1.0, 1.0, 1.0, 1.0, 1.0, 1.0, 1.0, 1.0, 1.0, 1.0, 1.0, 1.0, 1.0, 1.0, 1.0, 1.0, 1.0, 1.0, 1.0, 1.0, 1.0, 1.0, 1.0, 1.0, 1.0, 1.0, 1.0, 1.0, 1.0, 1.0, 1.0, 1.0, 1.0, 1.0, 1.0, 1.0, 1.0, 1.0, 1.0, 1.0, 1.0, 1.0, 1.0, 1.0, 1.0, 1.0, 1.0, 1.0, 1.0, 1.0, 1.0, 1.0, 1.0, 1.0, 1.0, 1.0, 1.0, 1.0, 1.0, 1.0, 1.0, 1.0, 1.0, 1.0, 1.0, 1.0, 1.0, 1.0, 1.0, 1.0, 1.0, 1.0, 1.0, 1.0, 1.0, 1.0, 1.0, 1.0, 1.0, 1.0, 1.0, 1.0, 1.0, 1.0, 1.0, 1.0, 1.0, 1.0, 1.0, 1.0, 1.0, 1.0, 1.0, 1.0, 1.0, 1.0, 1.0, 1.0, 1.0]): _vg.add([_i], _w, 'REPLACE')
_vg = ob_sphere.vertex_groups.new(name='Heelr')
for _i, _w in zip([21, 22, 23, 24, 25, 26, 27, 28, 29, 30, 31, 32, 173, 174, 185, 186, 198, 199, 200, 201, 202, 203, 204, 205, 470], [0.9492, 0.9799, 0.1916, 0.1556, 0.9623, 0.9815, 0.3655, 0.7013, 0.9879, 0.9973, 0.9945, 0.9878, 0.8663, 0.8057, 0.493, 0.6906, 0.2406, 0.01842, 0.999, 0.9527, 0.9999, 0.991, 0.1397, 0.9096, 0.01859]): _vg.add([_i], _w, 'REPLACE')
_vg = ob_sphere.vertex_groups.new(name='Toesr')
for _i, _w in zip([21, 23, 24, 25, 27, 28, 173, 174, 185, 186, 198, 199, 201, 204, 205, 470], [0.05081, 0.8084, 0.8444, 0.02549, 0.6345, 0.2987, 0.1337, 0.1943, 0.507, 0.3094, 0.7594, 0.9658, 0.04463, 0.8603, 0.09041, 0.9657]): _vg.add([_i], _w, 'REPLACE')
_vg = ob_sphere.vertex_groups.new(name='sword')
_vg.add([415, 416, 417, 418, 419, 420, 421, 422, 423, 424, 425, 426, 427, 428, 429, 430, 484, 485, 486, 487, 488, 489, 490, 491, 492, 493, 494, 495, 496, 497, 498, 499, 500, 501, 502, 503, 504, 505, 506, 507, 508, 509], 1.0, 'REPLACE')
_vg = ob_sphere.vertex_groups.new(name='Heelr.001')
for _i, _w in zip([403, 404, 405, 406, 407, 408, 409, 410, 411, 412, 413, 414, 431, 432, 444, 445, 462, 463, 464, 465, 466, 467, 468, 469, 471], [0.9469, 0.978, 0.1925, 0.1611, 0.963, 0.9779, 0.5719, 0.3725, 0.9871, 0.9969, 0.994, 0.9879, 0.7997, 0.7966, 0.4922, 0.72, 0.2161, 0.02596, 0.9986, 0.9528, 1.0, 0.9907, 0.1539, 0.9049, 0.001458]): _vg.add([_i], _w, 'REPLACE')
_vg = ob_sphere.vertex_groups.new(name='Toesl.001')
for _i, _w in zip([403, 405, 406, 407, 409, 410, 431, 432, 444, 445, 462, 463, 465, 468, 469, 471], [0.05307, 0.8075, 0.8389, 0.02407, 0.4281, 0.6275, 0.2003, 0.2034, 0.5078, 0.28, 0.7839, 0.962, 0.04437, 0.8461, 0.09507, 0.9743]): _vg.add([_i], _w, 'REPLACE')
_m = ob_sphere.modifiers.new('ParticleSystem 1', 'PARTICLE_SYSTEM')
_m = ob_sphere.modifiers.new('Armature', 'ARMATURE')
_m.object = ob_armature
ob_armature_001.location = (-4.057, -6.407, 1.461)
ob_armature_001.rotation_euler = (0.0, 0.0, -1.783)
ob_armature_001.show_in_front = True
ob_armature_001.lineart.crease_threshold = 0.0
ob_cylinder_001.parent = ob_armature_001
ob_cylinder_001.matrix_parent_inverse = Matrix(((0.4105, 0.0, 0.0, -0.0), (0.0, 0.4105, 0.0, -0.07688), (0.0, 0.0, 0.4105, -1.33), (0.0, 0.0, 0.0, 1.0)))
ob_cylinder_001.location = (0.0, 0.0, 5.589)
ob_cylinder_001.rotation_euler = (1.571, -0.0, 0.2523)
ob_cylinder_001.scale = (0.06936, 0.06936, 0.005248)
ob_cylinder_001.lineart.crease_threshold = 0.0
_vg = ob_cylinder_001.vertex_groups.new(name='Bone')
for _i, _w in zip([128, 129, 130, 131, 132, 133, 134, 135, 136, 137, 138, 139, 140, 141, 142, 143, 144, 145, 146, 147, 148, 149, 150, 151, 152, 153, 154, 155, 156, 157, 158, 159, 160, 161, 162, 163, 164, 165, 166, 167, 168, 169, 170, 171, 215, 217, 219, 220, 221, 222, 223, 224, 225, 226, 227, 228, 229, 230, 231, 232, 233, 234, 235, 236, 237, 238, 239, 240, 241, 242, 243, 244, 245, 246, 247, 248, 249, 250, 251, 252, 253, 254, 255, 256, 257, 258, 259, 260, 261, 262, 263, 264, 265, 266, 267, 268, 269, 271, 272, 273, 274, 275, 276, 277, 278, 279, 280, 281, 282, 283, 284, 285, 286, 287, 288, 289, 290, 291, 292, 293, 294, 295, 296, 297, 298, 299, 300, 301, 302, 303, 304, 310, 312, 349, 355, 431, 432, 433, 434, 435, 436, 437, 438, 445, 472, 474, 497, 498, 499, 500, 501, 502, 503, 504, 505, 506, 507, 508, 509, 510, 511, 512, 513, 514, 515, 516, 517, 518, 519, 520, 521, 522, 523, 524, 525, 526, 527, 528, 529, 530, 531, 532, 533, 534, 535, 536, 537, 538, 539, 540, 541, 542, 543, 544, 545, 546], [1.0, 1.0, 1.0, 1.0, 1.0, 1.0, 1.0, 1.0, 1.0, 1.0, 1.0, 1.0, 1.0, 1.0, 1.0, 1.0, 1.0, 1.0, 1.0, 1.0, 1.0, 1.0, 1.0, 1.0, 1.0, 1.0, 1.0, 1.0, 1.0, 1.0, 1.0, 1.0, 1.0, 1.0, 1.0, 1.0, 1.0, 1.0, 1.0, 1.0, 1.0, 1.0, 1.0, 1.0, 0.0, 0.0, 0.0, 0.3261, 1.0, 0.2187, 1.0, 0.0609, 0.9253, 0.1576, 1.0, 0.1564, 1.0, 0.05347, 1.0, 1.0, 0.2249, 1.0, 0.08382, 0.3675, 0.1978, 0.2083, 0.05446, 0.6798, 0.2239, 0.5521, 1.0, 1.0, 0.5603, 0.5209, 0.2614, 0.2302, 0.2681, 0.3059, 0.1182, 0.1347, 0.1672, 1.0, 0.05382, 1.0, 0.05402, 1.0, 1.0, 1.0, 0.1961, 1.0, 0.06687, 1.0, 0.2176, 0.1185, 0.06512, 0.2341, 1.0, 1.0, 1.0, 1.0, 0.2001, 0.5553, 0.7438, 1.0, 0.1594, 0.5445, 0.5437, 0.09173, 1.0, 0.3039, 0.2351, 0.09442, 1.0, 0.2257, 0.2268, 1.0, 1.0, 0.0717, 1.0, 1.0, 0.1168, 0.0797, 0.2116, 1.0, 0.2703, 0.1113, 1.0, 1.0, 1.0, 0.06572, 0.1117, 0.09855, 0.01228, 0.03349, 0.05315, 1.0, 1.0, 1.0, 1.0, 1.0, 1.0, 1.0, 1.0, 0.002961, 0.1235, 0.0, 1.0, 1.0, 1.0, 1.0, 1.0, 1.0, 1.0, 1.0, 1.0, 1.0, 1.0, 0.9711, 0.9893, 1.0, 0.9601, 1.0, 1.0, 1.0, 1.0, 1.0, 1.0, 1.0, 0.9892, 0.9837, 0.9579, 0.9721, 1.0, 1.0, 1.0, 0.7182, 0.7926, 0.8782, 0.0, 0.6496, 0.679, 0.6643, 0.9012, 0.8114, 1.0, 0.9515, 0.7593, 0.7803, 0.7625, 0.8958, 0.8044, 0.9235, 0.8257, 0.7495, 0.7758, 0.7626]): _vg.add([_i], _w, 'REPLACE')
_vg = ob_cylinder_001.vertex_groups.new(name='Bone.003')
for _i, _w in zip([212, 213, 214, 215, 216, 217, 218, 219, 468, 469, 470, 471, 472, 473, 474, 475, 476, 477, 478, 479, 480, 481, 482, 483, 484, 485, 486, 487, 488, 489, 490, 491, 492, 493, 494, 495, 496], [1.0, 1.0, 1.0, 1.0, 1.0, 1.0, 1.0, 1.0, 1.0, 1.002, 1.0, 1.001, 1.0, 1.0, 1.0, 1.0, 1.0, 1.002, 1.0, 1.0, 1.0, 1.001, 1.001, 1.0, 1.0, 1.0, 1.002, 1.0, 1.0, 1.0, 1.001, 1.0, 1.0, 1.001, 1.001, 1.0, 1.0]): _vg.add([_i], _w, 'REPLACE')
_vg = ob_cylinder_001.vertex_groups.new(name='Bone.005')
for _i, _w in zip([128, 129, 131, 132, 133, 134, 135, 136, 137, 139, 140, 141, 142, 143, 144, 146, 147, 148, 155, 156, 157, 158, 159, 160, 161, 162, 163, 164, 165, 167, 168, 169, 170, 171, 217, 219, 392, 394, 398, 432, 436, 438, 444, 445, 446, 472, 473, 474, 475, 497, 498, 499, 500, 501, 502, 503, 504, 505, 506, 507, 508, 510, 511, 512, 513, 514, 515, 516, 517, 518, 519, 520, 521, 522, 523, 524, 525, 526, 527, 528, 529, 530, 531, 532, 533, 534, 535, 536, 537, 538, 539, 540, 541, 542, 543, 544, 545, 546, 547, 548, 549, 550, 551, 552, 553, 554, 562], [0.0, 0.0, 0.0, 0.0, 0.0, 0.0, 0.0, 0.0, 0.0, 0.0, 0.0, 0.0, 0.0, 0.0, 0.0, 0.0, 0.0, 0.0, 0.0, 0.0, 0.0, 0.0, 0.0, 0.0, 0.0, 0.0, 0.0, 0.0, 0.0, 0.0, 0.0, 0.0, 0.0, 0.0, 0.0, 0.0, 0.0, 0.0, 0.0, 0.0, 0.0, 0.0, 0.0, 0.0, 0.0, 0.0, 0.0, 0.0, 0.0, 0.0, 0.0, 0.2641, 0.0, 0.0, 0.0, 0.3517, 0.0, 0.3501, 0.107, 0.3986, 0.0, 0.3301, 0.1288, 0.3942, 0.0, 0.3293, 0.2412, 0.3755, 0.0, 0.1418, 0.1063, 0.0, 0.06576, 0.1182, 0.0, 0.0, 0.1797, 0.0, 0.0, 0.0, 0.0, 0.3849, 0.3565, 0.3707, 0.0, 0.3986, 0.0, 0.0, 0.435, 0.4108, 0.428, 0.0, 0.0, 0.0, 0.0, 0.0, 0.0, 0.0, 0.9504, 0.1635, 0.9613, 0.7713, 0.9756, 0.8085, 0.9249, 0.3516, 0.0]): _vg.add([_i], _w, 'REPLACE')
_vg = ob_cylinder_001.vertex_groups.new(name='Bone.006')
for _i, _w in zip([0, 1, 2, 3, 4, 5, 6, 7, 8, 9, 10, 11, 12, 13, 14, 15, 16, 17, 18, 19, 20, 21, 22, 23, 24, 25, 26, 27, 28, 29, 30, 31, 32, 33, 34, 35, 36, 37, 38, 39, 40, 41, 42, 43, 44, 45, 46, 47, 48, 49, 50, 51, 52, 53, 54, 55, 56, 57, 58, 59, 60, 61, 62, 63, 64, 65, 66, 67, 68, 69, 70, 71, 72, 73, 74, 75, 76, 77, 78, 79, 80, 81, 82, 83, 84, 85, 86, 87, 88, 89, 90, 91, 92, 93, 94, 95, 96, 97, 98, 99, 100, 101, 102, 103, 104, 105, 106, 107, 108, 109, 110, 111, 112, 113, 114, 115, 116, 117, 118, 119, 120, 121, 122, 123, 124, 125, 126, 127, 547, 548, 549, 550, 552, 553, 554, 555, 556, 557, 558, 559, 560, 561, 562, 563, 564, 565, 566, 567, 568, 569, 570, 571, 572, 573, 574, 575, 576, 577, 578, 579, 580, 581, 582, 583, 584, 585, 586, 587, 588, 589, 590, 591, 592, 593, 594, 595, 596, 597, 598, 599, 600, 601, 602, 603, 604, 605, 606, 607, 608, 609, 610, 611, 612, 613, 614, 615, 616, 617, 618, 619, 620, 621, 622, 623, 624, 625, 626, 627, 628, 629, 630, 631, 632, 633, 634, 635, 636, 637, 638, 639, 640, 641, 642, 643, 644, 645, 646, 647, 648, 649, 650, 651, 652, 653, 654, 655, 656, 657, 658, 659, 660, 661, 662, 663, 664, 665, 666, 667, 668, 669, 670, 671, 672, 673, 674, 675, 676, 677, 678, 679, 680, 681, 682, 683, 684, 685, 686, 687, 688, 689, 690, 691, 692, 693, 694, 695, 696, 697, 698, 699, 700, 701, 702, 703, 704, 705, 706, 707, 708, 709, 710, 711, 712, 713, 714, 715, 716, 717, 718, 719, 720, 721, 722, 723, 724, 725, 726, 727, 728, 729, 730, 731, 732, 733, 734, 735, 736, 737, 738, 739, 740, 741, 742, 743, 744, 745, 746, 747, 748, 749, 750, 751, 752, 753, 754, 755, 756, 757, 758, 759, 760, 761, 762, 763, 764, 765, 766, 767, 768, 769, 770, 771, 772, 773, 774, 775, 776, 777, 778, 779, 780, 781, 782, 783, 784, 785, 786, 787, 788, 789, 790, 791, 792, 793, 794, 795, 796, 797, 798, 799, 800, 801, 802, 803, 804, 805, 806, 807, 808, 809, 810, 811, 812, 813, 814, 815, 816, 817, 818, 819, 820, 821, 822, 823, 824, 825, 826, 827, 828, 829, 830, 831, 832, 833, 834, 835, 836, 837, 838, 839, 840, 841, 842, 843, 844, 845, 846, 847, 848, 849, 850, 851, 852, 853, 854, 855, 856, 857, 858, 859, 860, 861, 862, 863, 864, 865, 866, 867, 868, 869, 870, 871], [1.001, 1.001, 1.001, 1.001, 1.001, 1.001, 1.001, 1.001, 1.001, 1.001, 1.001, 1.001, 1.001, 1.001, 1.001, 1.001, 1.001, 1.001, 1.001, 1.001, 1.001, 1.001, 1.001, 1.001, 1.001, 1.001, 1.001, 1.001, 1.001, 1.001, 1.001, 1.001, 1.001, 1.001, 1.001, 1.001, 1.001, 1.001, 1.001, 1.001, 1.001, 1.001, 1.001, 1.001, 1.001, 1.001, 1.001, 1.001, 1.001, 1.001, 1.001, 1.001, 1.001, 1.001, 1.001, 1.001, 1.001, 1.001, 1.001, 1.001, 1.001, 1.001, 1.001, 1.001, 0.9981, 0.9981, 0.9981, 0.9981, 0.9981, 0.9981, 0.9981, 0.9981, 0.9981, 0.9981, 0.9981, 0.9981, 0.9981, 0.9981, 0.9981, 0.9981, 0.9981, 0.9981, 0.9981, 0.9981, 0.9981, 0.9981, 0.9981, 0.9981, 0.9981, 0.9981, 0.9981, 0.9981, 0.9981, 0.9981, 0.9981, 0.9981, 0.9981, 0.9981, 0.9981, 0.9981, 0.9981, 0.9981, 0.9981, 0.9981, 0.9981, 0.9981, 0.9981, 0.9981, 0.9981, 0.9981, 0.9981, 0.9981, 0.9981, 0.9981, 0.9981, 0.9981, 0.9981, 0.9981, 0.9981, 0.9981, 0.9981, 0.9981, 0.9981, 0.9981, 0.9981, 0.9981, 0.9981, 0.9981, 0.04911, 0.8365, 0.02748, 0.2287, 0.1915, 0.07512, 0.6484, 1.0, 1.0, 1.0, 1.0, 1.0, 1.0, 1.0, 1.0, 1.0, 1.0, 1.0, 1.0, 1.0, 1.0, 1.0, 1.0, 1.0, 1.0, 1.0, 1.0, 1.0, 1.0, 1.0, 1.0, 1.0, 1.0, 1.0, 1.0, 1.0, 1.0, 1.0, 1.0, 1.0, 1.0, 1.0, 1.0, 1.0, 1.0, 1.0, 1.0, 1.0, 1.0, 1.0, 1.0, 1.0, 1.0, 1.0, 1.0, 1.0, 1.0, 1.0, 1.0, 1.0, 1.0, 1.0, 1.0, 1.0, 1.0, 1.0, 1.0, 1.0, 1.0, 1.0, 1.0, 1.0, 1.0, 1.0, 1.0, 1.0, 1.0, 1.0, 1.0, 1.0, 1.0, 1.0, 1.0, 1.0, 1.0, 1.0, 1.0, 1.0, 1.0, 1.0, 1.0, 1.0, 1.0, 1.0, 1.0, 1.0, 1.0, 1.0, 1.0, 1.0, 1.0, 1.0, 1.0, 1.0, 1.0, 1.0, 1.0, 1.0, 1.0, 1.0, 1.0, 1.0, 1.0, 1.0, 1.0, 1.0, 1.0, 1.0, 1.0, 1.0, 1.0, 1.0, 1.0, 1.0, 1.0, 1.0, 1.0, 1.0, 1.0, 1.0, 1.0, 1.0, 1.0, 1.0, 1.0, 1.0, 1.0, 1.0, 1.0, 1.0, 1.0, 1.0, 1.0, 1.0, 1.0, 1.0, 1.0, 1.0, 1.0, 1.0, 1.0, 1.0, 1.0, 1.0, 1.0, 1.0, 1.0, 1.0, 1.0, 1.0, 1.0, 1.0, 1.0, 1.0, 1.0, 1.0, 1.0, 1.0, 1.0, 1.0, 1.0, 1.0, 1.0, 1.0, 1.0, 1.0, 1.0, 1.0, 1.0, 1.0, 1.0, 1.0, 1.0, 1.0, 1.0, 1.0, 1.0, 1.0, 1.0, 1.0, 1.0, 1.0, 1.0, 1.0, 1.0, 1.0, 1.0, 1.0, 1.0, 1.0, 1.0, 1.0, 1.0, 1.0, 1.0, 1.0, 1.0, 1.0, 1.0, 1.0, 1.0, 1.0, 1.0, 1.0, 1.0, 1.0, 1.0, 1.0, 1.0, 1.0, 1.0, 1.0, 1.0, 1.0, 1.0, 1.0, 1.0, 1.0, 1.0, 1.0, 1.0, 1.0, 1.0, 1.0, 1.0, 1.0, 1.0, 1.0, 1.0, 1.0, 1.0, 1.0, 1.0, 1.0, 1.0, 1.0, 1.0, 1.0, 1.0, 1.0, 1.0, 1.0, 1.0, 1.0, 1.0, 1.0, 1.0, 1.0, 1.0, 1.0, 1.0, 1.0, 1.0, 1.0, 1.0, 1.0, 1.0, 1.0, 1.0, 1.0, 1.0, 1.0, 1.0, 1.0, 1.0, 1.0, 1.0, 1.0, 1.0, 1.0, 1.0, 1.0, 1.0, 1.0, 1.0, 1.0, 1.0, 1.0, 1.0, 1.0, 1.0, 1.0, 1.0, 1.0, 1.0, 1.0, 1.0, 1.0, 1.0, 1.0, 1.0, 1.0, 1.0, 1.0, 1.0, 1.0, 1.0, 1.0, 1.0, 1.0, 1.0, 1.0, 1.0, 1.0, 1.0, 1.0, 1.0, 1.0, 1.0, 1.0, 1.0, 1.0, 1.0, 1.0]): _vg.add([_i], _w, 'REPLACE')
_vg = ob_cylinder_001.vertex_groups.new(name='Bone.007')
for _i, _w in zip([222, 224, 225, 226, 227, 229, 230, 231, 232, 234, 235, 236, 238, 239, 240, 241, 242, 243, 244, 245, 246, 247, 248, 250, 251, 252, 254, 255, 256, 257, 258, 259, 260, 262, 263, 264, 266, 267, 268, 269, 271, 272, 273, 275, 276, 277, 279, 280, 281, 282, 283, 284, 285, 286, 287, 288, 289, 290, 291, 292, 293, 294, 297, 298, 300, 301, 302, 303, 304, 310, 312, 348, 349, 350, 351, 352, 353, 354, 355, 405, 435, 437], [0.002156, 0.03721, 0.0, 0.0, 0.0, 0.0, 0.1479, 0.0994, 0.0, 0.08025, 0.1376, 0.0, 0.0, 0.06722, 0.0, 0.0, 0.02313, 0.0, 0.1102, 0.04203, 0.06103, 0.04316, 0.0, 0.0422, 0.05587, 0.0, 1.511e-05, 0.1178, 0.0, 0.9438, 0.0, 0.1346, 0.09084, 0.0792, 0.1512, 1.0, 0.007217, 0.01673, 0.0, 0.0, 0.0, 0.1371, 0.06176, 0.02569, 0.0602, 0.0, 0.09071, 0.03774, 0.901, 0.0, 0.0, 0.0, 0.9044, 0.0, 0.0, 0.0, 0.0, 0.0, 0.9266, 0.0, 0.0, 0.8723, 0.08748, 0.02083, 0.05027, 0.07913, 0.0, 0.9302, 0.8879, 0.0, 0.0, 1.0, 0.0, 1.0, 0.8538, 1.0, 0.08096, 1.0, 0.0008297, 0.02806, 0.0, 0.0]): _vg.add([_i], _w, 'REPLACE')
_vg = ob_cylinder_001.vertex_groups.new(name='Bone.009')
for _i, _w in zip([391, 392, 393, 394, 395, 396, 397, 398, 439, 440, 441, 442, 443, 444, 445, 446, 447, 448, 449, 450, 451, 452, 453, 454, 455, 456, 457, 458, 459, 460, 461, 462, 463, 464, 465, 466, 467], [1.0, 1.0, 1.0, 1.0, 1.0, 1.0, 1.0, 1.0, 1.001, 1.002, 1.001, 1.003, 1.001, 1.001, 1.001, 1.0, 1.001, 1.004, 1.001, 1.001, 1.001, 1.002, 1.003, 1.001, 1.001, 1.001, 1.003, 1.002, 1.001, 1.001, 1.002, 1.001, 1.001, 1.002, 1.002, 1.001, 1.001]): _vg.add([_i], _w, 'REPLACE')
_vg = ob_cylinder_001.vertex_groups.new(name='Bone.001')
for _i, _w in zip([220, 221, 222, 223, 228, 229, 231, 232, 233, 234, 236, 237, 238, 240, 242, 243, 244, 245, 246, 248, 249, 250, 253, 254, 256, 258, 259, 260, 261, 262, 264, 265, 268, 269, 270, 271, 272, 273, 274, 275, 276, 277, 278, 279, 280, 282, 283, 286, 288, 289, 290, 292, 293, 295, 296, 297, 298, 299, 300, 301, 302, 305, 306, 307, 308, 309, 310, 311, 312, 349, 431, 435, 437], [1.0, 0.0, 0.4521, 0.0, 1.0, 0.09904, 0.09509, 0.03962, 1.0, 0.0, 0.02039, 0.8671, 0.07757, 1.0, 0.0, 0.05822, 0.06258, 0.0, 0.0, 0.01628, 1.0, 0.0, 1.0, 0.0688, 1.0, 0.0804, 0.07482, 0.05017, 1.0, 0.005046, 0.05401, 0.642, 1.0, 0.006992, 0.9858, 0.04527, 0.07979, 0.00506, 0.7776, 0.0, 0.0, 0.3969, 0.8276, 0.0, 0.0, 0.01861, 0.00371, 0.03241, 0.05039, 0.05376, 0.01508, 0.00841, 0.03597, 0.9146, 0.7686, 0.9123, 0.6943, 0.8783, 0.02518, 0.0001414, 0.1985, 1.0, 1.0, 1.0, 1.0, 1.0, 1.0, 1.0, 0.0, 0.0, 0.0, 0.0, 0.0]): _vg.add([_i], _w, 'REPLACE')
_vg = ob_cylinder_001.vertex_groups.new(name='Bone.008')
for _i, _w in zip([356, 357, 358, 359, 360, 361, 362, 363, 364, 365, 366, 367, 368, 369, 370, 371, 372, 373, 374, 375, 376, 377, 378, 379, 380, 381, 382, 383, 384, 385, 386, 387, 388, 389, 390], [0.9999, 0.9947, 1.0, 0.9996, 1.0, 0.9995, 1.0, 0.9999, 0.9994, 0.9999, 0.9985, 0.9999, 0.9998, 0.9987, 0.9999, 0.9962, 1.0, 0.9998, 0.9996, 0.9991, 0.9999, 0.9999, 0.9994, 0.9998, 0.9996, 0.9989, 0.9996, 0.9999, 0.9999, 0.9999, 0.9999, 0.9999, 0.9999, 0.9999, 0.9999]): _vg.add([_i], _w, 'REPLACE')
_vg = ob_cylinder_001.vertex_groups.new(name='Bone.002')
for _i, _w in zip([313, 314, 315, 316, 317, 318, 319, 320, 321, 322, 323, 324, 325, 326, 327, 328, 329, 330, 331, 332, 333, 334, 335, 336, 337, 338, 339, 340, 341, 342, 343, 344, 345, 346, 347], [1.001, 0.9991, 0.9999, 0.9998, 1.022, 0.9972, 1.002, 0.9993, 1.0, 1.004, 0.9969, 1.009, 1.001, 0.9997, 1.007, 0.998, 1.015, 1.001, 1.0, 0.997, 1.003, 1.003, 0.9996, 1.002, 1.001, 0.9996, 0.9998, 1.005, 1.002, 1.004, 1.006, 1.003, 1.009, 1.005, 1.002]): _vg.add([_i], _w, 'REPLACE')
_vg = ob_cylinder_001.vertex_groups.new(name='Bone.004')
_vg.add([172, 173, 174, 175, 176, 177, 178, 179, 180, 181, 182, 183, 184, 185, 186, 187, 188, 189, 190, 191, 192, 193, 194, 195, 196, 197, 198, 199, 200, 201, 202, 203, 204, 205, 206, 207, 208, 209, 210, 211], 1.0, 'REPLACE')
_vg = ob_cylinder_001.vertex_groups.new(name='Bone.010')
_vg.add([399, 400, 401, 402, 403, 404, 405, 406, 407, 408, 409, 410, 411, 412, 413, 414, 415, 416, 417, 418, 419, 420, 421, 422, 423, 424, 425, 426, 427, 428, 429, 430, 872, 873, 874, 875, 876, 877, 878, 879], 1.0, 'REPLACE')
_m = ob_cylinder_001.modifiers.new('Armature', 'ARMATURE')
_m = ob_cylinder_001.modifiers.new('Armature.001', 'ARMATURE')
_m.object = ob_armature_001

# ---- collection membership
col_collection_1.objects.link(ob_point_003)
col_collection_1.objects.link(ob_point_002)
col_collection_1.objects.link(ob_point_001)
col_collection_1.objects.link(ob_point)
col_collection_1.objects.link(ob_plane_005)
col_collection_1.objects.link(ob_plane_004)
col_collection_1.objects.link(ob_plane_003)
col_collection_1.objects.link(ob_plane_002)
col_collection_1.objects.link(ob_plane_001)
col_collection_1.objects.link(ob_hemi)
col_collection_1.objects.link(ob_cube)
col_collection_1.objects.link(ob_cube_002)
col_collection_1.objects.link(ob_cube_001)
col_collection_1.objects.link(ob_icosphere)
col_collection_1.objects.link(ob_plane)
col_collection_1.objects.link(ob_lamp)
col_collection_1.objects.link(ob_camera)
col_collection_1.objects.link(ob_armature)
col_collection_1.objects.link(ob_sphere)
col_collection_1.objects.link(ob_armature_001)
col_collection_1.objects.link(ob_cylinder_001)

# ---- scene / render settings (as saved in the file)
scene.camera = ob_camera
scene.frame_start = 1; scene.frame_end = 215; scene.frame_set(1)
scene.render.engine = 'BLENDER_EEVEE_NEXT'
scene.render.image_settings.file_format = 'FFMPEG'
scene.render.resolution_percentage = 50
scene.render.dither_intensity = 0.0
scene.cycles.use_denoising = False
scene.cycles.samples = 10
scene.cycles.sampling_pattern = 'TABULATED_SOBOL'
scene.cycles.light_sampling_threshold = 0.0
scene.cycles.use_adaptive_sampling = False
scene.cycles.use_light_tree = False
scene.cycles.blur_glossy = 0.0
scene.cycles.pixel_filter_type = 'GAUSSIAN'
scene.cycles.sample_clamp_indirect = 0.0
scene.view_settings.view_transform = 'Standard'
bpy.context.view_layer.update()
